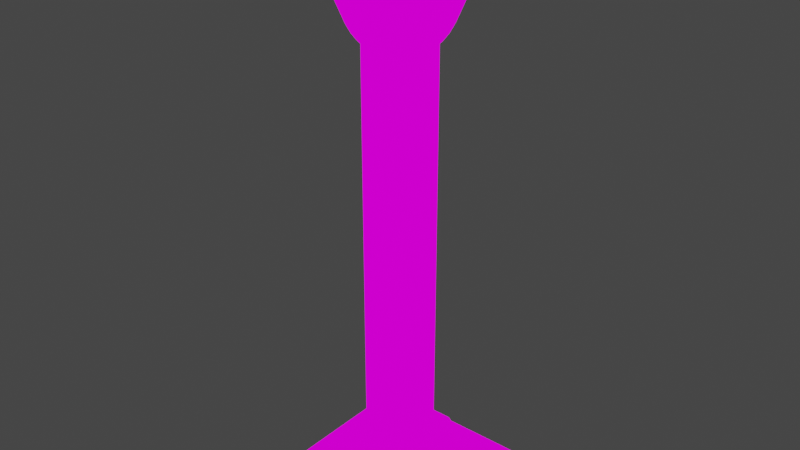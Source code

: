 # Source: stylite.blend  (saved by Blender 2.93.20; exported with 4.5.12 LTS)
import bpy
from mathutils import Matrix  # noqa: F401  (used for matrix-valued properties, if any)

bpy.ops.wm.read_factory_settings(use_empty=True)
scene = bpy.context.scene
scene.name = 'Scene'

# ---- collections
col_collection = bpy.data.collections.new('Collection'); scene.collection.children.link(col_collection)

# ---- images (referenced by path relative to the original .blend; pixels are not part of the script)
import os
ASSET_DIR = os.environ.get("B2B_ASSET_DIR", "")  # directory of the original .blend (textures are referenced by path, not embedded)
HERE = os.path.dirname(os.path.abspath(__file__))  # packed textures are extracted next to this script under _unpacked/

def load_image(name, relpath, width, height, colorspace="sRGB"):
    """Load a texture the original file referenced (path relative to the .blend, or extracted next to this script)."""
    p = next((c for c in (os.path.join(HERE, relpath), os.path.join(ASSET_DIR, relpath)) if relpath and os.path.exists(c)), "")
    if p:
        img = bpy.data.images.load(p, check_existing=True)
        img.name = name
    else:  # same state as the original file: an image datablock whose file is absent (Cycles renders it pink)
        img = bpy.data.images.new(name, width, height)
        img.source = "FILE"
        img.filepath = "//" + (relpath or name)
    img.colorspace_settings.name = colorspace
    return img
img_a1240_cgs_2018_09_14_jpg = load_image('a1240-cgs_2018_09_14.jpg', 'a1240-cgs_2018_09_14.jpg', 1024, 1024, 'sRGB')

# ---- materials (node trees are filled in below, after node groups)
mat_material_001 = bpy.data.materials.new('Material.001')
mat_material_001.use_transparent_shadow = False
mat_material_002 = bpy.data.materials.new('Material.002')
mat_material_002.use_transparent_shadow = False

# ---- material node trees
mat_material_001.use_nodes = True; mat_material_001.node_tree.nodes.clear()
_N = mat_material_001.node_tree.nodes; _L = mat_material_001.node_tree.links
n0 = _N.new('ShaderNodeOutputMaterial'); n0.name = 'Material Output'; n0.location = (300, 300)
n1 = _N.new('ShaderNodeEmission'); n1.name = 'Emission'; n1.location = (10, 300)
n2 = _N.new('ShaderNodeTexImage'); n2.name = 'Image Texture'; n2.location = (-280, 280)
n2.image = img_a1240_cgs_2018_09_14_jpg
n2.interpolation = 'Closest'
_L.new(n1.outputs[0], n0.inputs[0])
_L.new(n2.outputs[0], n1.inputs[0])
n0.is_active_output = True
mat_material_002.use_nodes = True; mat_material_002.node_tree.nodes.clear()
_N = mat_material_002.node_tree.nodes; _L = mat_material_002.node_tree.links
n0 = _N.new('ShaderNodeOutputMaterial'); n0.name = 'Material Output'; n0.location = (300, 300)
n1 = _N.new('ShaderNodeEmission'); n1.name = 'Emission'; n1.location = (10, 300)
n2 = _N.new('ShaderNodeTexImage'); n2.name = 'Image Texture'; n2.location = (-280, 280)
n2.image = img_a1240_cgs_2018_09_14_jpg
_L.new(n1.outputs[0], n0.inputs[0])
_L.new(n2.outputs[0], n1.inputs[0])
n0.is_active_output = True

# ---- world
world_world = bpy.data.worlds.new('World'); scene.world = world_world
world_world.use_nodes = True; world_world.node_tree.nodes.clear()
_N = world_world.node_tree.nodes; _L = world_world.node_tree.links
n0 = _N.new('ShaderNodeOutputWorld'); n0.name = 'World Output'; n0.location = (300, 300)
n1 = _N.new('ShaderNodeBackground'); n1.name = 'Background'; n1.location = (10, 300)
n1.inputs[0].default_value = (0.05088, 0.05088, 0.05088, 1.0)
_L.new(n1.outputs[0], n0.inputs[0])
n0.is_active_output = True
world_world.color = (0.05088, 0.05088, 0.05088)
world_world.use_sun_shadow = False
world_world.sun_shadow_jitter_overblur = 0.0

# ---- meshes
me_cube_001 = bpy.data.meshes.new('Cube.001')
me_cube_001.from_pydata([(-2.701, -2.696, -1.0), (-2.701, -2.696, -0.2384), (-2.701, 3.226, -1.0), (-2.701, 3.226, -0.2384), (3.153, -2.696, -1.0), (3.153, -2.696, -0.2384), (3.153, 3.226, -1.0), (3.153, 3.226, -0.2384), (-2.701, -2.696, -0.2384), (-2.701, 3.226, -0.2384), (3.153, -2.696, -0.2384), (3.153, 3.226, -0.2384), (-1.801, -1.785, 0.05098), (-1.801, 2.315, 0.05098), (2.252, -1.785, 0.05098), (2.252, 2.315, 0.05098), (-1.801, -1.785, 0.5486), (-1.801, 2.315, 0.5486), (2.252, -1.785, 0.5486), (2.252, 2.315, 0.5486), (-1.577, -1.559, 0.6412), (-1.577, 2.089, 0.6412), (2.029, -1.559, 0.6412), (2.029, 2.089, 0.6412), (-1.134, -1.11, 1.15), (-1.134, 1.64, 1.15), (1.585, -1.11, 1.15), (1.585, 1.64, 1.15), (-1.006, -0.9803, 1.475), (-1.006, 1.511, 1.475), (1.457, -0.9803, 1.475), (1.457, 1.511, 1.475)], [], [(0, 1, 3, 2), (2, 3, 7, 6), (6, 7, 5, 4), (4, 5, 1, 0), (2, 6, 4, 0), (3, 1, 8, 9), (8, 10, 14, 12), (1, 5, 10, 8), (7, 3, 9, 11), (5, 7, 11, 10), (14, 15, 19, 18), (11, 9, 13, 15), (10, 11, 15, 14), (9, 8, 12, 13), (16, 18, 22, 20), (13, 12, 16, 17), (12, 14, 18, 16), (15, 13, 17, 19), (23, 21, 25, 27), (19, 17, 21, 23), (18, 19, 23, 22), (17, 16, 20, 21), (26, 27, 31, 30), (22, 23, 27, 26), (21, 20, 24, 25), (20, 22, 26, 24), (31, 29, 28, 30), (25, 24, 28, 29), (24, 26, 30, 28), (27, 25, 29, 31)])
_uv = me_cube_001.uv_layers.new(name='UVMap')
_uv.uv.foreach_set('vector', [0.6093, 0.02512, 0.6093, 0.04609, 0.3744, 0.04609, 0.3744, 0.02512, 0.6068, 0.02618, 0.6068, 0.04607, 0.3866, 0.04607, 0.3866, 0.02618, 0.6291, 0.02536, 0.6291, 0.04812, 0.3742, 0.04812, 0.3742, 0.02536, 0.5518, 0.0289, 0.5518, 0.04587, 0.364, 0.04587, 0.364, 0.0289, 0.4657, 0.2874, 0.4657, 0.2297, 0.5498, 0.2297, 0.5498, 0.2874, 0.625, 0.25, 0.625, 0.0, 0.625, 0.0, 0.625, 0.25, 0.4448, 0.0624, 0.5759, 0.0624, 0.5557, 0.07726, 0.465, 0.07726, 0.625, 1.0, 0.625, 0.75, 0.625, 0.75, 0.625, 1.0, 0.625, 0.5, 0.625, 0.25, 0.625, 0.25, 0.625, 0.5, 0.625, 0.75, 0.625, 0.5, 0.625, 0.5, 0.625, 0.75, 0.4739, 0.4615, 0.4725, 0.4959, 0.4652, 0.5013, 0.4652, 0.4559, 0.4073, 0.05371, 0.6151, 0.05371, 0.5831, 0.07726, 0.4392, 0.07726, 0.4072, 0.05693, 0.6068, 0.05693, 0.5761, 0.07907, 0.4379, 0.07907, 0.4286, 0.05896, 0.5922, 0.05896, 0.567, 0.0771, 0.4537, 0.0771, 0.5484, 0.204, 0.4878, 0.2042, 0.4914, 0.2016, 0.5448, 0.2015, 0.5209, 0.5003, 0.5223, 0.4659, 0.5296, 0.4604, 0.5296, 0.5058, 0.5223, 0.4659, 0.4739, 0.4615, 0.4652, 0.4559, 0.5296, 0.4604, 0.4725, 0.4959, 0.5209, 0.5003, 0.5296, 0.5058, 0.4652, 0.5013, 0.4584, 0.1133, 0.5646, 0.1133, 0.5515, 0.1272, 0.4715, 0.1272, 0.4878, 0.1616, 0.5484, 0.1615, 0.5449, 0.164, 0.4915, 0.1641, 0.4878, 0.2042, 0.4878, 0.1616, 0.4915, 0.1641, 0.4914, 0.2016, 0.5329, 0.1651, 0.5329, 0.2076, 0.5293, 0.2051, 0.5293, 0.1676, 0.4728, 0.1453, 0.4728, 0.2067, 0.4616, 0.2038, 0.4616, 0.1482, 0.4646, 0.09961, 0.5332, 0.09961, 0.5248, 0.1084, 0.473, 0.1084, 0.465, 0.1196, 0.5587, 0.1196, 0.5472, 0.1316, 0.4766, 0.1316, 0.4467, 0.08319, 0.5452, 0.08319, 0.5331, 0.09606, 0.4588, 0.09606, 0.4591, 0.1608, 0.4591, 0.1224, 0.515, 0.1224, 0.515, 0.1608, 0.4658, 0.2476, 0.4658, 0.1189, 0.4893, 0.1249, 0.4893, 0.2415, 0.4652, 0.2497, 0.4652, 0.1311, 0.4871, 0.1367, 0.4871, 0.2441, 0.4565, 0.2814, 0.4565, 0.1246, 0.4855, 0.132, 0.4855, 0.274])
me_cube_001.materials.append(mat_material_001)
me_cube_001.use_remesh_fix_poles = True
me_cube_001.use_remesh_preserve_attributes = False
me_cube_001.update()
me_cylinder = bpy.data.meshes.new('Cylinder')
me_cylinder.from_pydata([(0.175, 1.263, -1.0), (0.175, 1.263, 10.65), (0.3701, 1.243, -1.0), (0.3701, 1.243, 10.65), (0.5577, 1.186, -1.0), (0.5577, 1.186, 10.65), (0.7306, 1.094, -1.0), (0.7306, 1.094, 10.65), (0.8821, 0.9696, -1.0), (0.8821, 0.9696, 10.65), (1.006, 0.8181, -1.0), (1.006, 0.8181, 10.65), (1.099, 0.6452, -1.0), (1.099, 0.6452, 10.65), (1.156, 0.4576, -1.0), (1.156, 0.4576, 10.65), (1.175, 0.2625, -1.0), (1.175, 0.2625, 10.65), (1.156, 0.06743, -1.0), (1.156, 0.06743, 10.65), (1.099, -0.1202, -1.0), (1.099, -0.1202, 10.65), (1.006, -0.293, -1.0), (1.006, -0.293, 10.65), (0.8821, -0.4446, -1.0), (0.8821, -0.4446, 10.65), (0.7306, -0.5689, -1.0), (0.7306, -0.5689, 10.65), (0.5577, -0.6614, -1.0), (0.5577, -0.6614, 10.65), (0.3701, -0.7183, -1.0), (0.3701, -0.7183, 10.65), (0.175, -0.7375, -1.0), (0.175, -0.7375, 10.65), (-0.02008, -0.7183, -1.0), (-0.02008, -0.7183, 10.65), (-0.2077, -0.6614, -1.0), (-0.2077, -0.6614, 10.65), (-0.3806, -0.5689, -1.0), (-0.3806, -0.5689, 10.65), (-0.5321, -0.4446, -1.0), (-0.5321, -0.4446, 10.65), (-0.6565, -0.293, -1.0), (-0.6565, -0.293, 10.65), (-0.7489, -0.1202, -1.0), (-0.7489, -0.1202, 10.65), (-0.8058, 0.06743, -1.0), (-0.8058, 0.06743, 10.65), (-0.825, 0.2625, -1.0), (-0.825, 0.2625, 10.65), (-0.8058, 0.4576, -1.0), (-0.8058, 0.4576, 10.65), (-0.7489, 0.6452, -1.0), (-0.7489, 0.6452, 10.65), (-0.6565, 0.8181, -1.0), (-0.6565, 0.8181, 10.65), (-0.5321, 0.9696, -1.0), (-0.5321, 0.9696, 10.65), (-0.3806, 1.094, -1.0), (-0.3806, 1.094, 10.65), (-0.2077, 1.186, -1.0), (-0.2077, 1.186, 10.65), (-0.02008, 1.243, -1.0), (-0.02008, 1.243, 10.65), (0.3701, 1.243, 10.81), (0.175, 1.263, 10.81), (0.5577, 1.186, 10.81), (0.7306, 1.094, 10.81), (0.8821, 0.9696, 10.81), (1.006, 0.8181, 10.81), (1.099, 0.6452, 10.81), (1.156, 0.4576, 10.81), (1.175, 0.2625, 10.81), (1.156, 0.06743, 10.81), (1.099, -0.1202, 10.81), (1.006, -0.293, 10.81), (0.8821, -0.4446, 10.81), (0.7306, -0.5689, 10.81), (0.5577, -0.6614, 10.81), (0.3701, -0.7183, 10.81), (0.175, -0.7375, 10.81), (-0.02008, -0.7183, 10.81), (-0.2077, -0.6614, 10.81), (-0.3806, -0.5689, 10.81), (-0.5321, -0.4446, 10.81), (-0.6565, -0.293, 10.81), (-0.7489, -0.1202, 10.81), (-0.8058, 0.06743, 10.81), (-0.825, 0.2625, 10.81), (-0.8058, 0.4576, 10.81), (-0.7489, 0.6452, 10.81), (-0.6565, 0.8181, 10.81), (-0.5321, 0.9696, 10.81), (-0.3806, 1.094, 10.81), (-0.2077, 1.186, 10.81), (-0.02008, 1.243, 10.81), (0.391, 1.348, 10.92), (0.175, 1.37, 10.92), (0.5987, 1.285, 10.92), (0.7901, 1.183, 10.92), (0.9579, 1.045, 10.92), (1.096, 0.8776, 10.92), (1.198, 0.6862, 10.92), (1.261, 0.4785, 10.92), (1.282, 0.2625, 10.92), (1.261, 0.04652, 10.92), (1.198, -0.1612, 10.92), (1.096, -0.3526, 10.92), (0.9579, -0.5204, 10.92), (0.7901, -0.6581, 10.92), (0.5987, -0.7604, 10.92), (0.391, -0.8234, 10.92), (0.175, -0.8447, 10.92), (-0.04099, -0.8234, 10.92), (-0.2487, -0.7604, 10.92), (-0.4401, -0.6581, 10.92), (-0.6079, -0.5204, 10.92), (-0.7456, -0.3526, 10.92), (-0.8479, -0.1612, 10.92), (-0.9109, 0.04652, 10.92), (-0.9322, 0.2625, 10.92), (-0.9109, 0.4785, 10.92), (-0.8479, 0.6862, 10.92), (-0.7456, 0.8776, 10.92), (-0.6079, 1.045, 10.92), (-0.4401, 1.183, 10.92), (-0.2487, 1.285, 10.92), (-0.04099, 1.348, 10.92), (0.283, 1.359, 10.92), (0.4949, 1.317, 10.92), (0.6944, 1.234, 10.92), (0.874, 1.114, 10.92), (1.027, 0.9615, 10.92), (1.147, 0.7819, 10.92), (1.229, 0.5824, 10.92), (1.272, 0.3705, 10.92), (1.272, 0.1545, 10.92), (1.229, -0.05733, 10.92), (1.147, -0.2569, 10.92), (1.027, -0.4365, 10.92), (0.874, -0.5892, 10.92), (0.6944, -0.7092, 10.92), (0.4949, -0.7919, 10.92), (0.283, -0.834, 10.92), (0.06701, -0.834, 10.92), (-0.1448, -0.7919, 10.92), (-0.3444, -0.7092, 10.92), (-0.524, -0.5892, 10.92), (-0.6767, -0.4365, 10.92), (-0.7967, -0.2569, 10.92), (-0.8794, -0.05733, 10.92), (-0.9215, 0.1545, 10.92), (-0.9215, 0.3705, 10.92), (-0.8794, 0.5824, 10.92), (-0.7967, 0.7819, 10.92), (-0.6767, 0.9615, 10.92), (-0.524, 1.114, 10.92), (-0.3444, 1.234, 10.92), (-0.1448, 1.317, 10.92), (0.06701, 1.359, 10.92), (0.2989, 1.52, 11.13), (0.175, 1.532, 11.13), (0.5418, 1.472, 11.13), (0.4227, 1.508, 11.13), (0.7706, 1.377, 11.13), (0.6609, 1.436, 11.13), (0.9766, 1.239, 11.13), (0.8804, 1.318, 11.13), (1.152, 1.064, 11.13), (1.073, 1.16, 11.13), (1.289, 0.8582, 11.13), (1.231, 0.9679, 11.13), (1.384, 0.6293, 11.13), (1.348, 0.7484, 11.13), (1.432, 0.3864, 11.13), (1.42, 0.5102, 11.13), (1.432, 0.1387, 11.13), (1.445, 0.2625, 11.13), (1.384, -0.1043, 11.13), (1.42, 0.01482, 11.13), (1.289, -0.3331, 11.13), (1.348, -0.2234, 11.13), (1.152, -0.5391, 11.13), (1.231, -0.4429, 11.13), (0.9766, -0.7142, 11.13), (1.073, -0.6353, 11.13), (0.7706, -0.8518, 11.13), (0.8804, -0.7932, 11.13), (0.5418, -0.9466, 11.13), (0.6609, -0.9105, 11.13), (0.2989, -0.9949, 11.13), (0.4227, -0.9827, 11.13), (0.05117, -0.9949, 11.13), (0.175, -1.007, 11.13), (-0.1918, -0.9466, 11.13), (-0.07268, -0.9827, 11.13), (-0.4206, -0.8518, 11.13), (-0.3109, -0.9105, 11.13), (-0.6266, -0.7142, 11.13), (-0.5304, -0.7932, 11.13), (-0.8017, -0.5391, 11.13), (-0.7228, -0.6353, 11.13), (-0.9393, -0.3331, 11.13), (-0.8807, -0.4429, 11.13), (-1.034, -0.1043, 11.13), (-0.998, -0.2234, 11.13), (-1.082, 0.1387, 11.13), (-1.07, 0.01482, 11.13), (-1.082, 0.3864, 11.13), (-1.095, 0.2625, 11.13), (-1.034, 0.6293, 11.13), (-1.07, 0.5102, 11.13), (-0.9393, 0.8582, 11.13), (-0.998, 0.7484, 11.13), (-0.8017, 1.064, 11.13), (-0.8807, 0.9679, 11.13), (-0.6266, 1.239, 11.13), (-0.7228, 1.16, 11.13), (-0.4206, 1.377, 11.13), (-0.5304, 1.318, 11.13), (-0.1918, 1.472, 11.13), (-0.3109, 1.436, 11.13), (0.05117, 1.52, 11.13), (-0.07268, 1.508, 11.13), (0.3107, 1.64, 11.35), (0.175, 1.654, 11.35), (0.5769, 1.587, 11.35), (0.4464, 1.627, 11.35), (0.8276, 1.484, 11.35), (0.7074, 1.548, 11.35), (1.053, 1.333, 11.35), (0.9479, 1.419, 11.35), (1.245, 1.141, 11.35), (1.159, 1.246, 11.35), (1.396, 0.9152, 11.35), (1.332, 1.035, 11.35), (1.5, 0.6644, 11.35), (1.46, 0.7949, 11.35), (1.553, 0.3982, 11.35), (1.539, 0.5339, 11.35), (1.553, 0.1268, 11.35), (1.566, 0.2625, 11.35), (1.5, -0.1394, 11.35), (1.539, -0.008881, 11.35), (1.396, -0.3901, 11.35), (1.46, -0.2699, 11.35), (1.245, -0.6158, 11.35), (1.332, -0.5104, 11.35), (1.053, -0.8077, 11.35), (1.159, -0.7212, 11.35), (0.8276, -0.9585, 11.35), (0.9479, -0.8942, 11.35), (0.5769, -1.062, 11.35), (0.7074, -1.023, 11.35), (0.3107, -1.115, 11.35), (0.4464, -1.102, 11.35), (0.03931, -1.115, 11.35), (0.175, -1.129, 11.35), (-0.2269, -1.062, 11.35), (-0.09639, -1.102, 11.35), (-0.4776, -0.9585, 11.35), (-0.3574, -1.023, 11.35), (-0.7033, -0.8077, 11.35), (-0.5979, -0.8942, 11.35), (-0.8952, -0.6158, 11.35), (-0.8087, -0.7212, 11.35), (-1.046, -0.3901, 11.35), (-0.9817, -0.5104, 11.35), (-1.15, -0.1394, 11.35), (-1.11, -0.2699, 11.35), (-1.203, 0.1268, 11.35), (-1.189, -0.008881, 11.35), (-1.203, 0.3982, 11.35), (-1.216, 0.2625, 11.35), (-1.15, 0.6644, 11.35), (-1.189, 0.5339, 11.35), (-1.046, 0.9152, 11.35), (-1.11, 0.7949, 11.35), (-0.8952, 1.141, 11.35), (-0.9817, 1.035, 11.35), (-0.7033, 1.333, 11.35), (-0.8087, 1.246, 11.35), (-0.4776, 1.484, 11.35), (-0.5979, 1.419, 11.35), (-0.2269, 1.587, 11.35), (-0.3574, 1.548, 11.35), (0.03931, 1.64, 11.35), (-0.09639, 1.627, 11.35), (0.3369, 1.906, 11.99), (0.175, 1.922, 11.99), (0.6545, 1.843, 11.99), (0.4988, 1.89, 11.99), (0.9536, 1.719, 11.99), (0.8101, 1.796, 11.99), (1.223, 1.539, 11.99), (1.097, 1.642, 11.99), (1.452, 1.31, 11.99), (1.349, 1.436, 11.99), (1.632, 1.041, 11.99), (1.555, 1.185, 11.99), (1.756, 0.742, 11.99), (1.708, 0.8976, 11.99), (1.819, 0.4244, 11.99), (1.803, 0.5863, 11.99), (1.819, 0.1006, 11.99), (1.835, 0.2625, 11.99), (1.756, -0.2169, 11.99), (1.803, -0.06126, 11.99), (1.632, -0.5161, 11.99), (1.708, -0.3726, 11.99), (1.452, -0.7853, 11.99), (1.555, -0.6595, 11.99), (1.223, -1.014, 11.99), (1.349, -0.911, 11.99), (0.9536, -1.194, 11.99), (1.097, -1.117, 11.99), (0.6545, -1.318, 11.99), (0.8101, -1.271, 11.99), (0.3369, -1.381, 11.99), (0.4988, -1.365, 11.99), (0.01312, -1.381, 11.99), (0.175, -1.397, 11.99), (-0.3044, -1.318, 11.99), (-0.1488, -1.365, 11.99), (-0.6036, -1.194, 11.99), (-0.4601, -1.271, 11.99), (-0.8728, -1.014, 11.99), (-0.747, -1.117, 11.99), (-1.102, -0.7853, 11.99), (-0.9985, -0.911, 11.99), (-1.282, -0.5161, 11.99), (-1.205, -0.6595, 11.99), (-1.406, -0.2169, 11.99), (-1.358, -0.3726, 11.99), (-1.469, 0.1006, 11.99), (-1.453, -0.06126, 11.99), (-1.469, 0.4244, 11.99), (-1.485, 0.2625, 11.99), (-1.406, 0.742, 11.99), (-1.453, 0.5863, 11.99), (-1.282, 1.041, 11.99), (-1.358, 0.8976, 11.99), (-1.102, 1.31, 11.99), (-1.205, 1.185, 11.99), (-0.8728, 1.539, 11.99), (-0.9985, 1.436, 11.99), (-0.6036, 1.719, 11.99), (-0.747, 1.642, 11.99), (-0.3044, 1.843, 11.99), (-0.4601, 1.796, 11.99), (0.01312, 1.906, 11.99), (-0.1488, 1.89, 11.99), (0.3819, 2.363, 13.7), (0.175, 2.383, 13.7), (0.7877, 2.282, 13.7), (0.5888, 2.343, 13.7), (1.17, 2.124, 13.7), (0.9866, 2.222, 13.7), (1.514, 1.894, 13.7), (1.353, 2.026, 13.7), (1.807, 1.601, 13.7), (1.675, 1.762, 13.7), (2.036, 1.257, 13.7), (1.938, 1.441, 13.7), (2.195, 0.8752, 13.7), (2.134, 1.074, 13.7), (2.275, 0.4694, 13.7), (2.255, 0.6763, 13.7), (2.275, 0.05564, 13.7), (2.296, 0.2625, 13.7), (2.195, -0.3502, 13.7), (2.255, -0.1512, 13.7), (2.036, -0.7324, 13.7), (2.134, -0.5491, 13.7), (1.807, -1.076, 13.7), (1.938, -0.9158, 13.7), (1.514, -1.369, 13.7), (1.675, -1.237, 13.7), (1.17, -1.599, 13.7), (1.353, -1.501, 13.7), (0.7877, -1.757, 13.7), (0.9866, -1.697, 13.7), (0.3819, -1.838, 13.7), (0.5888, -1.818, 13.7), (-0.03186, -1.838, 13.7), (0.175, -1.858, 13.7), (-0.4377, -1.757, 13.7), (-0.2387, -1.818, 13.7), (-0.8199, -1.599, 13.7), (-0.6366, -1.697, 13.7), (-1.164, -1.369, 13.7), (-1.003, -1.501, 13.7), (-1.457, -1.076, 13.7), (-1.325, -1.237, 13.7), (-1.686, -0.7324, 13.7), (-1.588, -0.9158, 13.7), (-1.845, -0.3502, 13.7), (-1.784, -0.5491, 13.7), (-1.925, 0.05564, 13.7), (-1.905, -0.1512, 13.7), (-1.925, 0.4694, 13.7), (-1.946, 0.2625, 13.7), (-1.845, 0.8752, 13.7), (-1.905, 0.6763, 13.7), (-1.686, 1.257, 13.7), (-1.784, 1.074, 13.7), (-1.457, 1.601, 13.7), (-1.588, 1.441, 13.7), (-1.164, 1.894, 13.7), (-1.325, 1.762, 13.7), (-0.8199, 2.124, 13.7), (-1.003, 2.026, 13.7), (-0.4377, 2.282, 13.7), (-0.6366, 2.222, 13.7), (-0.03186, 2.363, 13.7), (-0.2387, 2.343, 13.7), (0.4118, 2.667, 13.95), (0.175, 2.69, 13.95), (0.8764, 2.575, 13.95), (0.6486, 2.644, 13.95), (1.314, 2.393, 13.95), (1.104, 2.505, 13.95), (1.708, 2.13, 13.95), (1.524, 2.281, 13.95), (2.043, 1.795, 13.95), (1.892, 1.979, 13.95), (2.306, 1.401, 13.95), (2.194, 1.611, 13.95), (2.487, 0.9639, 13.95), (2.418, 1.192, 13.95), (2.579, 0.4993, 13.95), (2.556, 0.7362, 13.95), (2.579, 0.02571, 13.95), (2.603, 0.2625, 13.95), (2.487, -0.4388, 13.95), (2.556, -0.2111, 13.95), (2.306, -0.8764, 13.95), (2.418, -0.6665, 13.95), (2.043, -1.27, 13.95), (2.194, -1.086, 13.95), (1.708, -1.605, 13.95), (1.892, -1.454, 13.95), (1.314, -1.868, 13.95), (1.524, -1.756, 13.95), (0.8764, -2.05, 13.95), (1.104, -1.98, 13.95), (0.4118, -2.142, 13.95), (0.6486, -2.119, 13.95), (-0.0618, -2.142, 13.95), (0.175, -2.165, 13.95), (-0.5263, -2.05, 13.95), (-0.2986, -2.119, 13.95), (-0.9639, -1.868, 13.95), (-0.754, -1.98, 13.95), (-1.358, -1.605, 13.95), (-1.174, -1.756, 13.95), (-1.693, -1.27, 13.95), (-1.542, -1.454, 13.95), (-1.956, -0.8764, 13.95), (-1.844, -1.086, 13.95), (-2.137, -0.4388, 13.95), (-2.068, -0.6665, 13.95), (-2.229, 0.02571, 13.95), (-2.206, -0.2111, 13.95), (-2.229, 0.4993, 13.95), (-2.253, 0.2625, 13.95), (-2.137, 0.9639, 13.95), (-2.206, 0.7362, 13.95), (-1.956, 1.401, 13.95), (-2.068, 1.192, 13.95), (-1.693, 1.795, 13.95), (-1.844, 1.611, 13.95), (-1.358, 2.13, 13.95), (-1.542, 1.979, 13.95), (-0.9639, 2.393, 13.95), (-1.174, 2.281, 13.95), (-0.5263, 2.575, 13.95), (-0.754, 2.505, 13.95), (-0.0618, 2.667, 13.95), (-0.2986, 2.644, 13.95), (0.4118, 2.667, 14.26), (0.175, 2.69, 14.26), (0.8764, 2.575, 14.26), (0.6486, 2.644, 14.26), (1.314, 2.393, 14.26), (1.104, 2.505, 14.26), (1.708, 2.13, 14.26), (1.524, 2.281, 14.26), (2.043, 1.795, 14.26), (1.892, 1.979, 14.26), (2.306, 1.401, 14.26), (2.194, 1.611, 14.26), (2.487, 0.9639, 14.26), (2.418, 1.192, 14.26), (2.579, 0.4993, 14.26), (2.556, 0.7362, 14.26), (2.579, 0.02571, 14.26), (2.603, 0.2625, 14.26), (2.487, -0.4388, 14.26), (2.556, -0.2111, 14.26), (2.306, -0.8764, 14.26), (2.418, -0.6665, 14.26), (2.043, -1.27, 14.26), (2.194, -1.086, 14.26), (1.708, -1.605, 14.26), (1.892, -1.454, 14.26), (1.314, -1.868, 14.26), (1.524, -1.756, 14.26), (0.8764, -2.05, 14.26), (1.104, -1.98, 14.26), (0.4118, -2.142, 14.26), (0.6486, -2.119, 14.26), (-0.0618, -2.142, 14.26), (0.175, -2.165, 14.26), (-0.5263, -2.05, 14.26), (-0.2986, -2.119, 14.26), (-0.9639, -1.868, 14.26), (-0.754, -1.98, 14.26), (-1.358, -1.605, 14.26), (-1.174, -1.756, 14.26), (-1.693, -1.27, 14.26), (-1.542, -1.454, 14.26), (-1.956, -0.8764, 14.26), (-1.844, -1.086, 14.26), (-2.137, -0.4388, 14.26), (-2.068, -0.6665, 14.26), (-2.229, 0.02571, 14.26), (-2.206, -0.2111, 14.26), (-2.229, 0.4993, 14.26), (-2.253, 0.2625, 14.26), (-2.137, 0.9639, 14.26), (-2.206, 0.7362, 14.26), (-1.956, 1.401, 14.26), (-2.068, 1.192, 14.26), (-1.693, 1.795, 14.26), (-1.844, 1.611, 14.26), (-1.358, 2.13, 14.26), (-1.542, 1.979, 14.26), (-0.9639, 2.393, 14.26), (-1.174, 2.281, 14.26), (-0.5263, 2.575, 14.26), (-0.754, 2.505, 14.26), (-0.0618, 2.667, 14.26), (-0.2986, 2.644, 14.26)], [], [(0, 1, 3, 2), (2, 3, 5, 4), (4, 5, 7, 6), (6, 7, 9, 8), (8, 9, 11, 10), (10, 11, 13, 12), (12, 13, 15, 14), (14, 15, 17, 16), (16, 17, 19, 18), (18, 19, 21, 20), (20, 21, 23, 22), (22, 23, 25, 24), (24, 25, 27, 26), (26, 27, 29, 28), (28, 29, 31, 30), (30, 31, 33, 32), (32, 33, 35, 34), (34, 35, 37, 36), (36, 37, 39, 38), (38, 39, 41, 40), (40, 41, 43, 42), (42, 43, 45, 44), (44, 45, 47, 46), (46, 47, 49, 48), (48, 49, 51, 50), (50, 51, 53, 52), (52, 53, 55, 54), (54, 55, 57, 56), (56, 57, 59, 58), (58, 59, 61, 60), (21, 19, 73, 74), (60, 61, 63, 62), (62, 63, 1, 0), (0, 2, 4, 6, 8, 10, 12, 14, 16, 18, 20, 22, 24, 26, 28, 30, 32, 34, 36, 38, 40, 42, 44, 46, 48, 50, 52, 54, 56, 58, 60, 62), (91, 90, 122, 154, 123), (39, 37, 82, 83), (57, 55, 91, 92), (13, 11, 69, 70), (31, 29, 78, 79), (49, 47, 87, 88), (5, 3, 64, 66), (23, 21, 74, 75), (41, 39, 83, 84), (59, 57, 92, 93), (15, 13, 70, 71), (33, 31, 79, 80), (51, 49, 88, 89), (7, 5, 66, 67), (25, 23, 75, 76), (43, 41, 84, 85), (61, 59, 93, 94), (17, 15, 71, 72), (35, 33, 80, 81), (53, 51, 89, 90), (9, 7, 67, 68), (27, 25, 76, 77), (45, 43, 85, 86), (63, 61, 94, 95), (19, 17, 72, 73), (37, 35, 81, 82), (55, 53, 90, 91), (11, 9, 68, 69), (29, 27, 77, 78), (47, 45, 86, 87), (3, 1, 65, 64), (1, 63, 95, 65), (142, 110, 189, 188), (78, 77, 109, 141, 110), (64, 65, 97, 128, 96), (92, 91, 123, 155, 124), (79, 78, 110, 142, 111), (66, 64, 96, 129, 98), (93, 92, 124, 156, 125), (80, 79, 111, 143, 112), (67, 66, 98, 130, 99), (94, 93, 125, 157, 126), (81, 80, 112, 144, 113), (68, 67, 99, 131, 100), (95, 94, 126, 158, 127), (82, 81, 113, 145, 114), (69, 68, 100, 132, 101), (65, 95, 127, 159, 97), (83, 82, 114, 146, 115), (70, 69, 101, 133, 102), (84, 83, 115, 147, 116), (71, 70, 102, 134, 103), (85, 84, 116, 148, 117), (72, 71, 103, 135, 104), (86, 85, 117, 149, 118), (73, 72, 104, 136, 105), (87, 86, 118, 150, 119), (74, 73, 105, 137, 106), (88, 87, 119, 151, 120), (75, 74, 106, 138, 107), (89, 88, 120, 152, 121), (76, 75, 107, 139, 108), (90, 89, 121, 153, 122), (77, 76, 108, 140, 109), (197, 194, 258, 261), (126, 157, 218, 221), (100, 131, 166, 169), (143, 111, 191, 190), (127, 158, 220, 223), (101, 132, 168, 171), (144, 112, 193, 192), (97, 159, 222, 161), (102, 133, 170, 173), (145, 113, 195, 194), (103, 134, 172, 175), (146, 114, 197, 196), (104, 135, 174, 177), (147, 115, 199, 198), (105, 136, 176, 179), (148, 116, 201, 200), (106, 137, 178, 181), (149, 117, 203, 202), (107, 138, 180, 183), (150, 118, 205, 204), (108, 139, 182, 185), (151, 119, 207, 206), (109, 140, 184, 187), (152, 120, 209, 208), (110, 141, 186, 189), (153, 121, 211, 210), (111, 142, 188, 191), (154, 122, 213, 212), (128, 97, 161, 160), (112, 143, 190, 193), (155, 123, 215, 214), (129, 96, 163, 162), (113, 144, 192, 195), (156, 124, 217, 216), (130, 98, 165, 164), (114, 145, 194, 197), (157, 125, 219, 218), (131, 99, 167, 166), (115, 146, 196, 199), (158, 126, 221, 220), (132, 100, 169, 168), (116, 147, 198, 201), (159, 127, 223, 222), (133, 101, 171, 170), (117, 148, 200, 203), (134, 102, 173, 172), (118, 149, 202, 205), (135, 103, 175, 174), (119, 150, 204, 207), (136, 104, 177, 176), (120, 151, 206, 209), (137, 105, 179, 178), (121, 152, 208, 211), (138, 106, 181, 180), (122, 153, 210, 213), (139, 107, 183, 182), (123, 154, 212, 215), (96, 128, 160, 163), (140, 108, 185, 184), (124, 155, 214, 217), (98, 129, 162, 165), (141, 109, 187, 186), (125, 156, 216, 219), (99, 130, 164, 167), (267, 264, 328, 331), (206, 207, 271, 270), (199, 196, 260, 263), (208, 209, 273, 272), (201, 198, 262, 265), (210, 211, 275, 274), (203, 200, 264, 267), (212, 213, 277, 276), (160, 161, 225, 224), (205, 202, 266, 269), (214, 215, 279, 278), (162, 163, 227, 226), (207, 204, 268, 271), (216, 217, 281, 280), (164, 165, 229, 228), (209, 206, 270, 273), (218, 219, 283, 282), (166, 167, 231, 230), (211, 208, 272, 275), (220, 221, 285, 284), (168, 169, 233, 232), (213, 210, 274, 277), (222, 223, 287, 286), (170, 171, 235, 234), (215, 212, 276, 279), (163, 160, 224, 227), (172, 173, 237, 236), (217, 214, 278, 281), (165, 162, 226, 229), (174, 175, 239, 238), (219, 216, 280, 283), (167, 164, 228, 231), (176, 177, 241, 240), (221, 218, 282, 285), (169, 166, 230, 233), (178, 179, 243, 242), (223, 220, 284, 287), (171, 168, 232, 235), (180, 181, 245, 244), (161, 222, 286, 225), (173, 170, 234, 237), (182, 183, 247, 246), (175, 172, 236, 239), (184, 185, 249, 248), (177, 174, 238, 241), (186, 187, 251, 250), (179, 176, 240, 243), (188, 189, 253, 252), (181, 178, 242, 245), (190, 191, 255, 254), (183, 180, 244, 247), (192, 193, 257, 256), (185, 182, 246, 249), (194, 195, 259, 258), (187, 184, 248, 251), (196, 197, 261, 260), (189, 186, 250, 253), (198, 199, 263, 262), (191, 188, 252, 255), (200, 201, 265, 264), (193, 190, 254, 257), (202, 203, 267, 266), (195, 192, 256, 259), (204, 205, 269, 268), (337, 334, 398, 401), (276, 277, 341, 340), (224, 225, 289, 288), (269, 266, 330, 333), (278, 279, 343, 342), (226, 227, 291, 290), (271, 268, 332, 335), (280, 281, 345, 344), (228, 229, 293, 292), (273, 270, 334, 337), (282, 283, 347, 346), (230, 231, 295, 294), (275, 272, 336, 339), (284, 285, 349, 348), (232, 233, 297, 296), (277, 274, 338, 341), (286, 287, 351, 350), (234, 235, 299, 298), (279, 276, 340, 343), (227, 224, 288, 291), (236, 237, 301, 300), (281, 278, 342, 345), (229, 226, 290, 293), (238, 239, 303, 302), (283, 280, 344, 347), (231, 228, 292, 295), (240, 241, 305, 304), (285, 282, 346, 349), (233, 230, 294, 297), (242, 243, 307, 306), (287, 284, 348, 351), (235, 232, 296, 299), (244, 245, 309, 308), (225, 286, 350, 289), (237, 234, 298, 301), (246, 247, 311, 310), (239, 236, 300, 303), (248, 249, 313, 312), (241, 238, 302, 305), (250, 251, 315, 314), (243, 240, 304, 307), (252, 253, 317, 316), (245, 242, 306, 309), (254, 255, 319, 318), (247, 244, 308, 311), (256, 257, 321, 320), (249, 246, 310, 313), (258, 259, 323, 322), (251, 248, 312, 315), (260, 261, 325, 324), (253, 250, 314, 317), (262, 263, 327, 326), (255, 252, 316, 319), (264, 265, 329, 328), (257, 254, 318, 321), (266, 267, 331, 330), (259, 256, 320, 323), (268, 269, 333, 332), (261, 258, 322, 325), (270, 271, 335, 334), (263, 260, 324, 327), (272, 273, 337, 336), (265, 262, 326, 329), (274, 275, 339, 338), (369, 366, 430, 433), (346, 347, 411, 410), (294, 295, 359, 358), (339, 336, 400, 403), (348, 349, 413, 412), (296, 297, 361, 360), (341, 338, 402, 405), (350, 351, 415, 414), (298, 299, 363, 362), (343, 340, 404, 407), (291, 288, 352, 355), (300, 301, 365, 364), (345, 342, 406, 409), (293, 290, 354, 357), (302, 303, 367, 366), (347, 344, 408, 411), (295, 292, 356, 359), (304, 305, 369, 368), (349, 346, 410, 413), (297, 294, 358, 361), (306, 307, 371, 370), (351, 348, 412, 415), (299, 296, 360, 363), (308, 309, 373, 372), (289, 350, 414, 353), (301, 298, 362, 365), (310, 311, 375, 374), (303, 300, 364, 367), (312, 313, 377, 376), (305, 302, 366, 369), (314, 315, 379, 378), (307, 304, 368, 371), (316, 317, 381, 380), (309, 306, 370, 373), (318, 319, 383, 382), (311, 308, 372, 375), (320, 321, 385, 384), (313, 310, 374, 377), (322, 323, 387, 386), (315, 312, 376, 379), (324, 325, 389, 388), (317, 314, 378, 381), (326, 327, 391, 390), (319, 316, 380, 383), (328, 329, 393, 392), (321, 318, 382, 385), (330, 331, 395, 394), (323, 320, 384, 387), (332, 333, 397, 396), (325, 322, 386, 389), (334, 335, 399, 398), (327, 324, 388, 391), (336, 337, 401, 400), (329, 326, 390, 393), (338, 339, 403, 402), (331, 328, 392, 395), (340, 341, 405, 404), (288, 289, 353, 352), (333, 330, 394, 397), (342, 343, 407, 406), (290, 291, 355, 354), (335, 332, 396, 399), (344, 345, 409, 408), (292, 293, 357, 356), (439, 436, 500, 503), (378, 379, 443, 442), (371, 368, 432, 435), (380, 381, 445, 444), (373, 370, 434, 437), (382, 383, 447, 446), (375, 372, 436, 439), (384, 385, 449, 448), (377, 374, 438, 441), (386, 387, 451, 450), (379, 376, 440, 443), (388, 389, 453, 452), (381, 378, 442, 445), (390, 391, 455, 454), (383, 380, 444, 447), (392, 393, 457, 456), (385, 382, 446, 449), (394, 395, 459, 458), (387, 384, 448, 451), (396, 397, 461, 460), (389, 386, 450, 453), (398, 399, 463, 462), (391, 388, 452, 455), (400, 401, 465, 464), (393, 390, 454, 457), (402, 403, 467, 466), (395, 392, 456, 459), (404, 405, 469, 468), (352, 353, 417, 416), (397, 394, 458, 461), (406, 407, 471, 470), (354, 355, 419, 418), (399, 396, 460, 463), (408, 409, 473, 472), (356, 357, 421, 420), (401, 398, 462, 465), (410, 411, 475, 474), (358, 359, 423, 422), (403, 400, 464, 467), (412, 413, 477, 476), (360, 361, 425, 424), (405, 402, 466, 469), (414, 415, 479, 478), (362, 363, 427, 426), (407, 404, 468, 471), (355, 352, 416, 419), (364, 365, 429, 428), (409, 406, 470, 473), (357, 354, 418, 421), (366, 367, 431, 430), (411, 408, 472, 475), (359, 356, 420, 423), (368, 369, 433, 432), (413, 410, 474, 477), (361, 358, 422, 425), (370, 371, 435, 434), (415, 412, 476, 479), (363, 360, 424, 427), (372, 373, 437, 436), (353, 414, 478, 417), (365, 362, 426, 429), (374, 375, 439, 438), (367, 364, 428, 431), (376, 377, 441, 440), (483, 480, 481, 542, 543, 540, 541, 538, 539, 536, 537, 534, 535, 532, 533, 530, 531, 528, 529, 526, 527, 524, 525, 522, 523, 520, 521, 518, 519, 516, 517, 514, 515, 512, 513, 510, 511, 508, 509, 506, 507, 504, 505, 502, 503, 500, 501, 498, 499, 496, 497, 494, 495, 492, 493, 490, 491, 488, 489, 486, 487, 484, 485, 482), (448, 449, 513, 512), (441, 438, 502, 505), (450, 451, 515, 514), (443, 440, 504, 507), (452, 453, 517, 516), (445, 442, 506, 509), (454, 455, 519, 518), (447, 444, 508, 511), (456, 457, 521, 520), (449, 446, 510, 513), (458, 459, 523, 522), (451, 448, 512, 515), (460, 461, 525, 524), (453, 450, 514, 517), (462, 463, 527, 526), (455, 452, 516, 519), (464, 465, 529, 528), (457, 454, 518, 521), (466, 467, 531, 530), (459, 456, 520, 523), (468, 469, 533, 532), (416, 417, 481, 480), (461, 458, 522, 525), (470, 471, 535, 534), (418, 419, 483, 482), (463, 460, 524, 527), (472, 473, 537, 536), (420, 421, 485, 484), (465, 462, 526, 529), (474, 475, 539, 538), (422, 423, 487, 486), (467, 464, 528, 531), (476, 477, 541, 540), (424, 425, 489, 488), (469, 466, 530, 533), (478, 479, 543, 542), (426, 427, 491, 490), (471, 468, 532, 535), (419, 416, 480, 483), (428, 429, 493, 492), (473, 470, 534, 537), (421, 418, 482, 485), (430, 431, 495, 494), (475, 472, 536, 539), (423, 420, 484, 487), (432, 433, 497, 496), (477, 474, 538, 541), (425, 422, 486, 489), (434, 435, 499, 498), (479, 476, 540, 543), (427, 424, 488, 491), (436, 437, 501, 500), (417, 478, 542, 481), (429, 426, 490, 493), (438, 439, 503, 502), (431, 428, 492, 495), (440, 441, 505, 504), (433, 430, 494, 497), (442, 443, 507, 506), (435, 432, 496, 499), (444, 445, 509, 508), (437, 434, 498, 501), (446, 447, 511, 510)])
_uv = me_cylinder.uv_layers.new(name='UVMap')
_uv.uv.foreach_set('vector', [0.4993, 0.2902, 0.4993, 0.1698, 0.5023, 0.1698, 0.5023, 0.2902, 0.5023, 0.2902, 0.5023, 0.1698, 0.5053, 0.1698, 0.5053, 0.2902, 0.5053, 0.2902, 0.5053, 0.1698, 0.5083, 0.1698, 0.5083, 0.2902, 0.5083, 0.2902, 0.5083, 0.1698, 0.5114, 0.1698, 0.5114, 0.2902, 0.5114, 0.2902, 0.5114, 0.1698, 0.5144, 0.1698, 0.5144, 0.2902, 0.5144, 0.2902, 0.5144, 0.1698, 0.5174, 0.1698, 0.5174, 0.2902, 0.5174, 0.2902, 0.5174, 0.1698, 0.5205, 0.1698, 0.5205, 0.2902, 0.5205, 0.2902, 0.5205, 0.1698, 0.5235, 0.1698, 0.5235, 0.2902, 0.5305, 0.1524, 0.5305, 0.3076, 0.5266, 0.3076, 0.5266, 0.1524, 0.5266, 0.1524, 0.5266, 0.3076, 0.5227, 0.3076, 0.5227, 0.1524, 0.5227, 0.1524, 0.5227, 0.3076, 0.5188, 0.3076, 0.5188, 0.1524, 0.5188, 0.1524, 0.5188, 0.3076, 0.5149, 0.3076, 0.5149, 0.1524, 0.5149, 0.1524, 0.5149, 0.3076, 0.511, 0.3076, 0.511, 0.1524, 0.511, 0.1524, 0.511, 0.3076, 0.5071, 0.3076, 0.5071, 0.1524, 0.5071, 0.1524, 0.5071, 0.3076, 0.5032, 0.3076, 0.5032, 0.1524, 0.5032, 0.1524, 0.5032, 0.3076, 0.4993, 0.3076, 0.4993, 0.1524, 0.4993, 0.1524, 0.4993, 0.3076, 0.4954, 0.3076, 0.4954, 0.1524, 0.4954, 0.1524, 0.4954, 0.3076, 0.4915, 0.3076, 0.4915, 0.1524, 0.4915, 0.1524, 0.4915, 0.3076, 0.4876, 0.3076, 0.4876, 0.1524, 0.4876, 0.1524, 0.4876, 0.3076, 0.4836, 0.3076, 0.4836, 0.1524, 0.4836, 0.1524, 0.4836, 0.3076, 0.4797, 0.3076, 0.4797, 0.1524, 0.4797, 0.1524, 0.4797, 0.3076, 0.4758, 0.3076, 0.4758, 0.1524, 0.4758, 0.1524, 0.4758, 0.3076, 0.4719, 0.3076, 0.4719, 0.1524, 0.4719, 0.1524, 0.4719, 0.3076, 0.468, 0.3076, 0.468, 0.1524, 0.475, 0.2902, 0.475, 0.1698, 0.4781, 0.1698, 0.4781, 0.2902, 0.4781, 0.2902, 0.4781, 0.1698, 0.4811, 0.1698, 0.4811, 0.2902, 0.4811, 0.2902, 0.4811, 0.1698, 0.4841, 0.1698, 0.4841, 0.2902, 0.4841, 0.2902, 0.4841, 0.1698, 0.4871, 0.1698, 0.4871, 0.2902, 0.4871, 0.2902, 0.4871, 0.1698, 0.4902, 0.1698, 0.4902, 0.2902, 0.4902, 0.2902, 0.4902, 0.1698, 0.4932, 0.1698, 0.4932, 0.2902, 0.5051, 0.6082, 0.5005, 0.6081, 0.5005, 0.6053, 0.5054, 0.6054, 0.4932, 0.2902, 0.4932, 0.1698, 0.4962, 0.1698, 0.4962, 0.2902, 0.4962, 0.2902, 0.4962, 0.1698, 0.4993, 0.1698, 0.4993, 0.2902, 0.75, 0.49, 0.7968, 0.4854, 0.8418, 0.4717, 0.8833, 0.4496, 0.9197, 0.4197, 0.9496, 0.3833, 0.9717, 0.3418, 0.9854, 0.2968, 0.99, 0.25, 0.9854, 0.2032, 0.9717, 0.1582, 0.9496, 0.1167, 0.9197, 0.08029, 0.8833, 0.05045, 0.8418, 0.02827, 0.7968, 0.01461, 0.75, 0.01, 0.7032, 0.01461, 0.6582, 0.02827, 0.6167, 0.05045, 0.5803, 0.08029, 0.5504, 0.1167, 0.5283, 0.1582, 0.5146, 0.2032, 0.51, 0.25, 0.5146, 0.2968, 0.5283, 0.3418, 0.5504, 0.3833, 0.5803, 0.4197, 0.6167, 0.4496, 0.6582, 0.4717, 0.7032, 0.4854, 0.5065, 0.6104, 0.5002, 0.6099, 0.5005, 0.6067, 0.5038, 0.6069, 0.5071, 0.6071, 0.46, 0.6167, 0.4549, 0.618, 0.4533, 0.615, 0.4586, 0.6136, 0.5118, 0.6146, 0.5058, 0.6139, 0.5065, 0.6104, 0.5128, 0.611, 0.4869, 0.6088, 0.4825, 0.6094, 0.4817, 0.6068, 0.4863, 0.6062, 0.5286, 0.6116, 0.5239, 0.6106, 0.5251, 0.6078, 0.53, 0.6088, 0.488, 0.6133, 0.4822, 0.6136, 0.4817, 0.6102, 0.4878, 0.6098, 0.4701, 0.612, 0.4662, 0.6132, 0.4647, 0.6109, 0.4687, 0.6096, 0.5098, 0.6085, 0.5051, 0.6082, 0.5054, 0.6054, 0.5103, 0.6057, 0.4654, 0.6157, 0.46, 0.6167, 0.4586, 0.6136, 0.4641, 0.6124, 0.5178, 0.6155, 0.5118, 0.6146, 0.5128, 0.611, 0.5191, 0.612, 0.4913, 0.6084, 0.4869, 0.6088, 0.4863, 0.6062, 0.491, 0.6057, 0.5332, 0.6129, 0.5286, 0.6116, 0.53, 0.6088, 0.5349, 0.6101, 0.4939, 0.6133, 0.488, 0.6133, 0.4878, 0.6098, 0.494, 0.6098, 0.4741, 0.611, 0.4701, 0.612, 0.4687, 0.6096, 0.4729, 0.6085, 0.5145, 0.609, 0.5098, 0.6085, 0.5103, 0.6057, 0.5152, 0.6062, 0.4708, 0.6148, 0.4654, 0.6157, 0.4641, 0.6124, 0.4699, 0.6115, 0.5238, 0.6167, 0.5178, 0.6155, 0.5191, 0.612, 0.5254, 0.6131, 0.4959, 0.6081, 0.4913, 0.6084, 0.491, 0.6057, 0.4957, 0.6054, 0.5378, 0.6143, 0.5332, 0.6129, 0.5349, 0.6101, 0.5396, 0.6116, 0.4998, 0.6135, 0.4939, 0.6133, 0.494, 0.6098, 0.5002, 0.6099, 0.4783, 0.6101, 0.4741, 0.611, 0.4729, 0.6085, 0.4773, 0.6076, 0.5192, 0.6097, 0.5145, 0.609, 0.5152, 0.6062, 0.5202, 0.6069, 0.4764, 0.6141, 0.4708, 0.6148, 0.4699, 0.6115, 0.4757, 0.6107, 0.5298, 0.618, 0.5238, 0.6167, 0.5254, 0.6131, 0.5314, 0.6145, 0.5005, 0.6081, 0.4959, 0.6081, 0.4957, 0.6054, 0.5005, 0.6053, 0.5423, 0.6159, 0.5378, 0.6143, 0.5396, 0.6116, 0.5442, 0.6132, 0.5058, 0.6139, 0.4998, 0.6135, 0.5002, 0.6099, 0.5065, 0.6104, 0.4825, 0.6094, 0.4783, 0.6101, 0.4773, 0.6076, 0.4817, 0.6068, 0.5239, 0.6106, 0.5192, 0.6097, 0.5202, 0.6069, 0.5251, 0.6078, 0.4822, 0.6136, 0.4764, 0.6141, 0.4757, 0.6107, 0.4817, 0.6102, 0.4662, 0.6132, 0.4625, 0.6145, 0.4608, 0.6123, 0.4647, 0.6109, 0.4625, 0.6145, 0.4589, 0.6159, 0.4571, 0.6138, 0.4608, 0.6123, 0.5275, 0.6096, 0.5307, 0.6086, 0.5347, 0.6137, 0.5311, 0.6149, 0.5251, 0.6078, 0.5202, 0.6069, 0.521, 0.6043, 0.5235, 0.6048, 0.5261, 0.6052, 0.4647, 0.6109, 0.4608, 0.6123, 0.4591, 0.6103, 0.4612, 0.6096, 0.4632, 0.6088, 0.5128, 0.611, 0.5065, 0.6104, 0.5071, 0.6071, 0.5103, 0.6075, 0.5136, 0.6077, 0.53, 0.6088, 0.5251, 0.6078, 0.5261, 0.6052, 0.5287, 0.6058, 0.5313, 0.6063, 0.4687, 0.6096, 0.4647, 0.6109, 0.4632, 0.6088, 0.4653, 0.6082, 0.4674, 0.6075, 0.5191, 0.612, 0.5128, 0.611, 0.5136, 0.6077, 0.5169, 0.6083, 0.5202, 0.6087, 0.5349, 0.6101, 0.53, 0.6088, 0.5313, 0.6063, 0.5338, 0.607, 0.5363, 0.6076, 0.4729, 0.6085, 0.4687, 0.6096, 0.4674, 0.6075, 0.4696, 0.6069, 0.4718, 0.6063, 0.5254, 0.6131, 0.5191, 0.612, 0.5202, 0.6087, 0.5235, 0.6093, 0.5268, 0.6099, 0.5396, 0.6116, 0.5349, 0.6101, 0.5363, 0.6076, 0.5388, 0.6084, 0.5414, 0.6091, 0.4773, 0.6076, 0.4729, 0.6085, 0.4718, 0.6063, 0.4741, 0.6058, 0.4763, 0.6053, 0.5314, 0.6145, 0.5254, 0.6131, 0.5268, 0.6099, 0.53, 0.6107, 0.5333, 0.6114, 0.5442, 0.6132, 0.5396, 0.6116, 0.5414, 0.6091, 0.5438, 0.6101, 0.5462, 0.611, 0.4817, 0.6068, 0.4773, 0.6076, 0.4763, 0.6053, 0.4786, 0.6049, 0.4809, 0.6044, 0.4608, 0.6123, 0.4571, 0.6138, 0.4553, 0.612, 0.4572, 0.6112, 0.4591, 0.6103, 0.4586, 0.6136, 0.4533, 0.615, 0.4515, 0.6123, 0.4543, 0.6116, 0.4571, 0.6108, 0.4863, 0.6062, 0.4817, 0.6068, 0.4809, 0.6044, 0.4833, 0.6041, 0.4857, 0.6037, 0.4641, 0.6124, 0.4586, 0.6136, 0.4571, 0.6108, 0.46, 0.6102, 0.4629, 0.6095, 0.491, 0.6057, 0.4863, 0.6062, 0.4857, 0.6037, 0.4881, 0.6035, 0.4905, 0.6032, 0.4699, 0.6115, 0.4641, 0.6124, 0.4629, 0.6095, 0.4659, 0.609, 0.4689, 0.6084, 0.4957, 0.6054, 0.491, 0.6057, 0.4905, 0.6032, 0.493, 0.6031, 0.4955, 0.6029, 0.4757, 0.6107, 0.4699, 0.6115, 0.4689, 0.6084, 0.472, 0.6081, 0.475, 0.6076, 0.5005, 0.6053, 0.4957, 0.6054, 0.4955, 0.6029, 0.498, 0.6029, 0.5005, 0.6028, 0.4817, 0.6102, 0.4757, 0.6107, 0.475, 0.6076, 0.4781, 0.6074, 0.4812, 0.607, 0.5054, 0.6054, 0.5005, 0.6053, 0.5005, 0.6028, 0.503, 0.6029, 0.5056, 0.6029, 0.4878, 0.6098, 0.4817, 0.6102, 0.4812, 0.607, 0.4844, 0.6069, 0.4876, 0.6067, 0.5103, 0.6057, 0.5054, 0.6054, 0.5056, 0.6029, 0.5081, 0.6031, 0.5107, 0.6031, 0.494, 0.6098, 0.4878, 0.6098, 0.4876, 0.6067, 0.4908, 0.6067, 0.494, 0.6065, 0.5152, 0.6062, 0.5103, 0.6057, 0.5107, 0.6031, 0.5132, 0.6034, 0.5158, 0.6036, 0.5002, 0.6099, 0.494, 0.6098, 0.494, 0.6065, 0.4972, 0.6067, 0.5005, 0.6067, 0.5202, 0.6069, 0.5152, 0.6062, 0.5158, 0.6036, 0.5184, 0.604, 0.521, 0.6043, 0.5043, 0.6197, 0.5083, 0.6194, 0.5092, 0.6251, 0.5048, 0.6254, 0.5229, 0.6261, 0.5252, 0.6251, 0.5285, 0.6288, 0.5259, 0.6299, 0.4919, 0.6297, 0.4946, 0.6299, 0.4939, 0.6343, 0.4909, 0.634, 0.521, 0.6115, 0.5243, 0.6107, 0.5275, 0.6161, 0.5238, 0.617, 0.5181, 0.6277, 0.5205, 0.6269, 0.5232, 0.6308, 0.5205, 0.6317, 0.4868, 0.6289, 0.4894, 0.6293, 0.4879, 0.6336, 0.485, 0.6331, 0.5143, 0.6128, 0.5177, 0.6123, 0.52, 0.6179, 0.5161, 0.6185, 0.5131, 0.6289, 0.5156, 0.6283, 0.5177, 0.6324, 0.5148, 0.6331, 0.4817, 0.6277, 0.4842, 0.6283, 0.4822, 0.6324, 0.4793, 0.6317, 0.5073, 0.6136, 0.5108, 0.6134, 0.5122, 0.6191, 0.5083, 0.6194, 0.4769, 0.6261, 0.4793, 0.6269, 0.4766, 0.6308, 0.4739, 0.6299, 0.5003, 0.6139, 0.5038, 0.6139, 0.5043, 0.6197, 0.5003, 0.6197, 0.4724, 0.6241, 0.4747, 0.6251, 0.4713, 0.6288, 0.4687, 0.6277, 0.4933, 0.6136, 0.4968, 0.6139, 0.4964, 0.6197, 0.4924, 0.6194, 0.4682, 0.6218, 0.4703, 0.623, 0.4664, 0.6264, 0.464, 0.6251, 0.4864, 0.6128, 0.4898, 0.6134, 0.4884, 0.6191, 0.4846, 0.6185, 0.4644, 0.6192, 0.4663, 0.6205, 0.4619, 0.6236, 0.4597, 0.6222, 0.4797, 0.6115, 0.483, 0.6123, 0.4807, 0.6179, 0.4769, 0.617, 0.4611, 0.6163, 0.4628, 0.6178, 0.4578, 0.6205, 0.4559, 0.6189, 0.4732, 0.6096, 0.4763, 0.6107, 0.4732, 0.6161, 0.4696, 0.6149, 0.5421, 0.603, 0.5446, 0.6013, 0.5506, 0.6054, 0.5477, 0.6073, 0.467, 0.6073, 0.47, 0.6086, 0.466, 0.6137, 0.4626, 0.6122, 0.5366, 0.606, 0.5394, 0.6045, 0.5446, 0.6091, 0.5415, 0.6108, 0.4613, 0.6045, 0.464, 0.606, 0.4592, 0.6108, 0.4561, 0.6091, 0.5307, 0.6086, 0.5337, 0.6073, 0.5381, 0.6122, 0.5347, 0.6137, 0.456, 0.6013, 0.4585, 0.603, 0.4529, 0.6073, 0.4501, 0.6054, 0.5243, 0.6107, 0.5275, 0.6096, 0.5311, 0.6149, 0.5275, 0.6161, 0.537, 0.6178, 0.5387, 0.6163, 0.5439, 0.6189, 0.542, 0.6205, 0.5105, 0.6293, 0.5131, 0.6289, 0.5148, 0.6331, 0.5119, 0.6336, 0.5177, 0.6123, 0.521, 0.6115, 0.5238, 0.617, 0.52, 0.6179, 0.5335, 0.6205, 0.5354, 0.6192, 0.5401, 0.6222, 0.538, 0.6236, 0.5052, 0.6299, 0.5079, 0.6297, 0.5089, 0.634, 0.5059, 0.6343, 0.5108, 0.6134, 0.5143, 0.6128, 0.5161, 0.6185, 0.5122, 0.6191, 0.5295, 0.623, 0.5316, 0.6218, 0.5358, 0.6251, 0.5334, 0.6264, 0.4999, 0.6301, 0.5026, 0.6301, 0.5029, 0.6345, 0.4999, 0.6345, 0.5038, 0.6139, 0.5073, 0.6136, 0.5083, 0.6194, 0.5043, 0.6197, 0.5252, 0.6251, 0.5274, 0.6241, 0.5311, 0.6277, 0.5285, 0.6288, 0.4946, 0.6299, 0.4972, 0.6301, 0.4969, 0.6345, 0.4939, 0.6343, 0.4968, 0.6139, 0.5003, 0.6139, 0.5003, 0.6197, 0.4964, 0.6197, 0.5205, 0.6269, 0.5229, 0.6261, 0.5259, 0.6299, 0.5232, 0.6308, 0.4894, 0.6293, 0.4919, 0.6297, 0.4909, 0.634, 0.4879, 0.6336, 0.4898, 0.6134, 0.4933, 0.6136, 0.4924, 0.6194, 0.4884, 0.6191, 0.5156, 0.6283, 0.5181, 0.6277, 0.5205, 0.6317, 0.5177, 0.6324, 0.4842, 0.6283, 0.4868, 0.6289, 0.485, 0.6331, 0.4822, 0.6324, 0.483, 0.6123, 0.4864, 0.6128, 0.4846, 0.6185, 0.4807, 0.6179, 0.4793, 0.6269, 0.4817, 0.6277, 0.4793, 0.6317, 0.4766, 0.6308, 0.4763, 0.6107, 0.4797, 0.6115, 0.4769, 0.617, 0.4732, 0.6161, 0.4747, 0.6251, 0.4769, 0.6261, 0.4739, 0.6299, 0.4713, 0.6288, 0.47, 0.6086, 0.4732, 0.6096, 0.4696, 0.6149, 0.466, 0.6137, 0.4703, 0.623, 0.4724, 0.6241, 0.4687, 0.6277, 0.4664, 0.6264, 0.464, 0.606, 0.467, 0.6073, 0.4626, 0.6122, 0.4592, 0.6108, 0.4663, 0.6205, 0.4682, 0.6218, 0.464, 0.6251, 0.4619, 0.6236, 0.4585, 0.603, 0.4613, 0.6045, 0.4561, 0.6091, 0.4529, 0.6073, 0.4628, 0.6178, 0.4644, 0.6192, 0.4597, 0.6222, 0.4578, 0.6205, 0.4535, 0.5995, 0.456, 0.6013, 0.4501, 0.6054, 0.4472, 0.6034, 0.5446, 0.6013, 0.5471, 0.5995, 0.5534, 0.6034, 0.5506, 0.6054, 0.5354, 0.6192, 0.537, 0.6178, 0.542, 0.6205, 0.5401, 0.6222, 0.5079, 0.6297, 0.5105, 0.6293, 0.5119, 0.6336, 0.5089, 0.634, 0.5394, 0.6045, 0.5421, 0.603, 0.5477, 0.6073, 0.5446, 0.6091, 0.5316, 0.6218, 0.5335, 0.6205, 0.538, 0.6236, 0.5358, 0.6251, 0.5026, 0.6301, 0.5052, 0.6299, 0.5059, 0.6343, 0.5029, 0.6345, 0.5337, 0.6073, 0.5366, 0.606, 0.5415, 0.6108, 0.5381, 0.6122, 0.5274, 0.6241, 0.5295, 0.623, 0.5334, 0.6264, 0.5311, 0.6277, 0.4972, 0.6301, 0.4999, 0.6301, 0.4999, 0.6345, 0.4969, 0.6345, 0.4775, 0.6684, 0.4818, 0.6687, 0.4794, 0.6836, 0.4744, 0.6832, 0.4626, 0.6122, 0.466, 0.6137, 0.462, 0.6187, 0.4583, 0.6171, 0.4964, 0.6197, 0.5003, 0.6197, 0.5003, 0.6254, 0.4959, 0.6254, 0.4561, 0.6091, 0.4592, 0.6108, 0.4545, 0.6154, 0.451, 0.6135, 0.4884, 0.6191, 0.4924, 0.6194, 0.4915, 0.6251, 0.4871, 0.6247, 0.4501, 0.6054, 0.4529, 0.6073, 0.4475, 0.6116, 0.4444, 0.6095, 0.4807, 0.6179, 0.4846, 0.6185, 0.4828, 0.624, 0.4784, 0.6233, 0.542, 0.6205, 0.5439, 0.6189, 0.5489, 0.6215, 0.5468, 0.6233, 0.5119, 0.6336, 0.5148, 0.6331, 0.5165, 0.6372, 0.5132, 0.6378, 0.4732, 0.6161, 0.4769, 0.617, 0.4742, 0.6224, 0.47, 0.6213, 0.538, 0.6236, 0.5401, 0.6222, 0.5447, 0.6251, 0.5423, 0.6267, 0.5059, 0.6343, 0.5089, 0.634, 0.5099, 0.6383, 0.5066, 0.6385, 0.466, 0.6137, 0.4696, 0.6149, 0.466, 0.62, 0.462, 0.6187, 0.5334, 0.6264, 0.5358, 0.6251, 0.5399, 0.6283, 0.5373, 0.6298, 0.4999, 0.6345, 0.5029, 0.6345, 0.5033, 0.6388, 0.4999, 0.6388, 0.4592, 0.6108, 0.4626, 0.6122, 0.4583, 0.6171, 0.4545, 0.6154, 0.5285, 0.6288, 0.5311, 0.6277, 0.5346, 0.6312, 0.5318, 0.6325, 0.4939, 0.6343, 0.4969, 0.6345, 0.4965, 0.6388, 0.4932, 0.6385, 0.4529, 0.6073, 0.4561, 0.6091, 0.451, 0.6135, 0.4475, 0.6116, 0.5232, 0.6308, 0.5259, 0.6299, 0.5289, 0.6337, 0.5259, 0.6347, 0.4879, 0.6336, 0.4909, 0.634, 0.4899, 0.6383, 0.4866, 0.6378, 0.4472, 0.6034, 0.4501, 0.6054, 0.4444, 0.6095, 0.4412, 0.6073, 0.5177, 0.6324, 0.5205, 0.6317, 0.5229, 0.6357, 0.5197, 0.6365, 0.4822, 0.6324, 0.485, 0.6331, 0.4833, 0.6372, 0.4801, 0.6365, 0.5401, 0.6222, 0.542, 0.6205, 0.5468, 0.6233, 0.5447, 0.6251, 0.5089, 0.634, 0.5119, 0.6336, 0.5132, 0.6378, 0.5099, 0.6383, 0.4766, 0.6308, 0.4793, 0.6317, 0.477, 0.6357, 0.4739, 0.6347, 0.5358, 0.6251, 0.538, 0.6236, 0.5423, 0.6267, 0.5399, 0.6283, 0.5029, 0.6345, 0.5059, 0.6343, 0.5066, 0.6385, 0.5033, 0.6388, 0.4713, 0.6288, 0.4739, 0.6299, 0.4709, 0.6337, 0.468, 0.6325, 0.5311, 0.6277, 0.5334, 0.6264, 0.5373, 0.6298, 0.5346, 0.6312, 0.4969, 0.6345, 0.4999, 0.6345, 0.4999, 0.6388, 0.4965, 0.6388, 0.4664, 0.6264, 0.4687, 0.6277, 0.4652, 0.6312, 0.4625, 0.6298, 0.5259, 0.6299, 0.5285, 0.6288, 0.5318, 0.6325, 0.5289, 0.6337, 0.4909, 0.634, 0.4939, 0.6343, 0.4932, 0.6385, 0.4899, 0.6383, 0.4619, 0.6236, 0.464, 0.6251, 0.4599, 0.6283, 0.4575, 0.6267, 0.5205, 0.6317, 0.5232, 0.6308, 0.5259, 0.6347, 0.5229, 0.6357, 0.485, 0.6331, 0.4879, 0.6336, 0.4866, 0.6378, 0.4833, 0.6372, 0.4578, 0.6205, 0.4597, 0.6222, 0.4551, 0.6251, 0.453, 0.6233, 0.5148, 0.6331, 0.5177, 0.6324, 0.5197, 0.6365, 0.5165, 0.6372, 0.4793, 0.6317, 0.4822, 0.6324, 0.4801, 0.6365, 0.477, 0.6357, 0.5506, 0.6054, 0.5534, 0.6034, 0.5595, 0.6073, 0.5563, 0.6095, 0.4739, 0.6299, 0.4766, 0.6308, 0.4739, 0.6347, 0.4709, 0.6337, 0.5446, 0.6091, 0.5477, 0.6073, 0.5531, 0.6116, 0.5497, 0.6135, 0.4687, 0.6277, 0.4713, 0.6288, 0.468, 0.6325, 0.4652, 0.6312, 0.5381, 0.6122, 0.5415, 0.6108, 0.5462, 0.6154, 0.5424, 0.6171, 0.464, 0.6251, 0.4664, 0.6264, 0.4625, 0.6298, 0.4599, 0.6283, 0.5311, 0.6149, 0.5347, 0.6137, 0.5386, 0.6187, 0.5346, 0.62, 0.4597, 0.6222, 0.4619, 0.6236, 0.4575, 0.6267, 0.4551, 0.6251, 0.5238, 0.617, 0.5275, 0.6161, 0.5306, 0.6213, 0.5264, 0.6224, 0.4559, 0.6189, 0.4578, 0.6205, 0.453, 0.6233, 0.4509, 0.6215, 0.5161, 0.6185, 0.52, 0.6179, 0.5222, 0.6233, 0.5179, 0.624, 0.5477, 0.6073, 0.5506, 0.6054, 0.5563, 0.6095, 0.5531, 0.6116, 0.5083, 0.6194, 0.5122, 0.6191, 0.5136, 0.6247, 0.5092, 0.6251, 0.5415, 0.6108, 0.5446, 0.6091, 0.5497, 0.6135, 0.5462, 0.6154, 0.5003, 0.6197, 0.5043, 0.6197, 0.5048, 0.6254, 0.5003, 0.6254, 0.5347, 0.6137, 0.5381, 0.6122, 0.5424, 0.6171, 0.5386, 0.6187, 0.4924, 0.6194, 0.4964, 0.6197, 0.4959, 0.6254, 0.4915, 0.6251, 0.5275, 0.6161, 0.5311, 0.6149, 0.5346, 0.62, 0.5306, 0.6213, 0.4846, 0.6185, 0.4884, 0.6191, 0.4871, 0.6247, 0.4828, 0.624, 0.52, 0.6179, 0.5238, 0.617, 0.5264, 0.6224, 0.5222, 0.6233, 0.4769, 0.617, 0.4807, 0.6179, 0.4784, 0.6233, 0.4742, 0.6224, 0.5122, 0.6191, 0.5161, 0.6185, 0.5179, 0.624, 0.5136, 0.6247, 0.4696, 0.6149, 0.4732, 0.6161, 0.47, 0.6213, 0.466, 0.62, 0.4455, 0.6786, 0.4503, 0.6795, 0.4353, 0.716, 0.4291, 0.7148, 0.5634, 0.6516, 0.5673, 0.6503, 0.5779, 0.6635, 0.5734, 0.665, 0.514, 0.6617, 0.5183, 0.6614, 0.5213, 0.6761, 0.5164, 0.6765, 0.4689, 0.6674, 0.4732, 0.6679, 0.4696, 0.6826, 0.4647, 0.682, 0.5557, 0.6542, 0.5596, 0.653, 0.5689, 0.6666, 0.5642, 0.6679, 0.5054, 0.6622, 0.5097, 0.662, 0.5115, 0.6769, 0.5066, 0.6771, 0.4605, 0.6661, 0.4647, 0.6667, 0.4599, 0.6812, 0.455, 0.6805, 0.5477, 0.6563, 0.5517, 0.6554, 0.5596, 0.6693, 0.5549, 0.6704, 0.4967, 0.6624, 0.5011, 0.6624, 0.5017, 0.6773, 0.4967, 0.6773, 0.4523, 0.6644, 0.4564, 0.6652, 0.4503, 0.6795, 0.4455, 0.6786, 0.5395, 0.6582, 0.5436, 0.6574, 0.5503, 0.6716, 0.5455, 0.6725, 0.4881, 0.6622, 0.4924, 0.6624, 0.4918, 0.6773, 0.4869, 0.6771, 0.4442, 0.6623, 0.4482, 0.6633, 0.4408, 0.6774, 0.4361, 0.6762, 0.5311, 0.6597, 0.5353, 0.659, 0.5407, 0.6735, 0.5359, 0.6742, 0.4794, 0.6617, 0.4837, 0.662, 0.4819, 0.6769, 0.477, 0.6765, 0.4364, 0.6599, 0.4403, 0.6611, 0.4314, 0.6748, 0.4268, 0.6735, 0.5226, 0.6609, 0.5269, 0.6604, 0.5311, 0.675, 0.5262, 0.6756, 0.4709, 0.6609, 0.4751, 0.6614, 0.4721, 0.6761, 0.4672, 0.6755, 0.5596, 0.653, 0.5634, 0.6516, 0.5734, 0.665, 0.5689, 0.6666, 0.5097, 0.662, 0.514, 0.6617, 0.5164, 0.6765, 0.5115, 0.6769, 0.4624, 0.6597, 0.4666, 0.6604, 0.4624, 0.675, 0.4576, 0.6742, 0.5517, 0.6554, 0.5557, 0.6542, 0.5642, 0.6679, 0.5596, 0.6693, 0.5011, 0.6624, 0.5054, 0.6622, 0.5066, 0.6771, 0.5017, 0.6773, 0.454, 0.6582, 0.4582, 0.659, 0.4527, 0.6735, 0.448, 0.6725, 0.5436, 0.6574, 0.5477, 0.6563, 0.5549, 0.6704, 0.5503, 0.6716, 0.4924, 0.6624, 0.4967, 0.6624, 0.4967, 0.6773, 0.4918, 0.6773, 0.4458, 0.6563, 0.4499, 0.6574, 0.4432, 0.6715, 0.4386, 0.6704, 0.5353, 0.659, 0.5395, 0.6582, 0.5455, 0.6725, 0.5407, 0.6735, 0.4837, 0.662, 0.4881, 0.6622, 0.4869, 0.6771, 0.4819, 0.6769, 0.4378, 0.6542, 0.4418, 0.6554, 0.4339, 0.6692, 0.4293, 0.6679, 0.5269, 0.6604, 0.5311, 0.6597, 0.5359, 0.6742, 0.5311, 0.675, 0.4751, 0.6614, 0.4794, 0.6617, 0.477, 0.6765, 0.4721, 0.6761, 0.4301, 0.6516, 0.4339, 0.653, 0.4247, 0.6665, 0.4202, 0.665, 0.5183, 0.6614, 0.5226, 0.6609, 0.5262, 0.6756, 0.5213, 0.6761, 0.4666, 0.6604, 0.4709, 0.6609, 0.4672, 0.6755, 0.4624, 0.675, 0.5579, 0.6611, 0.5619, 0.6599, 0.5714, 0.6735, 0.5668, 0.6749, 0.4582, 0.659, 0.4624, 0.6597, 0.4576, 0.6742, 0.4527, 0.6735, 0.55, 0.6633, 0.554, 0.6623, 0.5621, 0.6762, 0.5574, 0.6774, 0.4499, 0.6574, 0.454, 0.6582, 0.448, 0.6725, 0.4432, 0.6715, 0.5418, 0.6652, 0.5459, 0.6644, 0.5527, 0.6786, 0.5479, 0.6795, 0.4418, 0.6554, 0.4458, 0.6563, 0.4386, 0.6704, 0.4339, 0.6692, 0.5334, 0.6667, 0.5377, 0.6661, 0.5432, 0.6805, 0.5383, 0.6813, 0.4339, 0.653, 0.4378, 0.6542, 0.4293, 0.6679, 0.4247, 0.6665, 0.525, 0.6679, 0.5292, 0.6674, 0.5335, 0.6821, 0.5286, 0.6826, 0.4263, 0.6503, 0.4301, 0.6516, 0.4202, 0.665, 0.4156, 0.6634, 0.5164, 0.6687, 0.5207, 0.6684, 0.5237, 0.6832, 0.5188, 0.6836, 0.554, 0.6623, 0.5579, 0.6611, 0.5668, 0.6749, 0.5621, 0.6762, 0.5078, 0.6693, 0.5121, 0.6691, 0.5139, 0.684, 0.509, 0.6842, 0.5459, 0.6644, 0.55, 0.6633, 0.5574, 0.6774, 0.5527, 0.6786, 0.4991, 0.6694, 0.5034, 0.6694, 0.504, 0.6844, 0.4991, 0.6843, 0.5377, 0.6661, 0.5418, 0.6652, 0.5479, 0.6795, 0.5432, 0.6805, 0.4904, 0.6693, 0.4947, 0.6694, 0.4941, 0.6844, 0.4892, 0.6841, 0.5292, 0.6674, 0.5334, 0.6667, 0.5383, 0.6813, 0.5335, 0.6821, 0.4818, 0.6687, 0.4861, 0.6691, 0.4843, 0.684, 0.4794, 0.6836, 0.5207, 0.6684, 0.525, 0.6679, 0.5286, 0.6826, 0.5237, 0.6832, 0.4732, 0.6679, 0.4775, 0.6684, 0.4744, 0.6832, 0.4696, 0.6826, 0.5121, 0.6691, 0.5164, 0.6687, 0.5188, 0.6836, 0.5139, 0.684, 0.4647, 0.6667, 0.4689, 0.6674, 0.4647, 0.682, 0.4599, 0.6812, 0.5034, 0.6694, 0.5078, 0.6693, 0.509, 0.6842, 0.504, 0.6844, 0.4564, 0.6652, 0.4605, 0.6661, 0.455, 0.6805, 0.4503, 0.6795, 0.4947, 0.6694, 0.4991, 0.6694, 0.4991, 0.6843, 0.4941, 0.6844, 0.4482, 0.6633, 0.4523, 0.6644, 0.4455, 0.6786, 0.4408, 0.6774, 0.4861, 0.6691, 0.4904, 0.6693, 0.4892, 0.6841, 0.4843, 0.684, 0.4403, 0.6611, 0.4442, 0.6623, 0.4361, 0.6762, 0.4314, 0.6748, 0.4717, 0.7124, 0.4743, 0.7137, 0.4706, 0.7172, 0.4676, 0.7156, 0.5455, 0.6725, 0.5503, 0.6716, 0.5666, 0.7078, 0.5604, 0.709, 0.4869, 0.6771, 0.4918, 0.6773, 0.4902, 0.7151, 0.4838, 0.7148, 0.4361, 0.6762, 0.4408, 0.6774, 0.423, 0.7134, 0.4169, 0.7119, 0.5359, 0.6742, 0.5407, 0.6735, 0.5541, 0.7102, 0.5478, 0.7112, 0.477, 0.6765, 0.4819, 0.6769, 0.4774, 0.7146, 0.471, 0.7141, 0.4268, 0.6735, 0.4314, 0.6748, 0.4109, 0.7102, 0.4049, 0.7086, 0.5262, 0.6756, 0.5311, 0.675, 0.5415, 0.7122, 0.5352, 0.7129, 0.4672, 0.6755, 0.4721, 0.6761, 0.4646, 0.7136, 0.4582, 0.7128, 0.5689, 0.6666, 0.5734, 0.665, 0.5966, 0.6996, 0.5908, 0.7015, 0.5115, 0.6769, 0.5164, 0.6765, 0.5224, 0.7141, 0.516, 0.7146, 0.4576, 0.6742, 0.4624, 0.675, 0.4518, 0.7121, 0.4456, 0.7111, 0.5596, 0.6693, 0.5642, 0.6679, 0.5848, 0.7032, 0.5788, 0.7049, 0.5017, 0.6773, 0.5066, 0.6771, 0.5096, 0.7148, 0.5031, 0.7151, 0.448, 0.6725, 0.4527, 0.6735, 0.4393, 0.7101, 0.4331, 0.7089, 0.5503, 0.6716, 0.5549, 0.6704, 0.5727, 0.7063, 0.5666, 0.7078, 0.4918, 0.6773, 0.4967, 0.6773, 0.4967, 0.7151, 0.4902, 0.7151, 0.4386, 0.6704, 0.4432, 0.6715, 0.4269, 0.7077, 0.4208, 0.7062, 0.5407, 0.6735, 0.5455, 0.6725, 0.5604, 0.709, 0.5541, 0.7102, 0.4819, 0.6769, 0.4869, 0.6771, 0.4838, 0.7148, 0.4774, 0.7146, 0.4293, 0.6679, 0.4339, 0.6692, 0.4147, 0.7048, 0.4087, 0.7031, 0.5311, 0.675, 0.5359, 0.6742, 0.5478, 0.7112, 0.5415, 0.7122, 0.4721, 0.6761, 0.477, 0.6765, 0.471, 0.7141, 0.4646, 0.7136, 0.4202, 0.665, 0.4247, 0.6665, 0.4027, 0.7014, 0.3969, 0.6995, 0.5213, 0.6761, 0.5262, 0.6756, 0.5352, 0.7129, 0.5288, 0.7136, 0.4624, 0.675, 0.4672, 0.6755, 0.4582, 0.7128, 0.4518, 0.7121, 0.5668, 0.6749, 0.5714, 0.6735, 0.5933, 0.7086, 0.5873, 0.7103, 0.4527, 0.6735, 0.4576, 0.6742, 0.4456, 0.7111, 0.4393, 0.7101, 0.5574, 0.6774, 0.5621, 0.6762, 0.5813, 0.712, 0.5752, 0.7134, 0.4432, 0.6715, 0.448, 0.6725, 0.4331, 0.7089, 0.4269, 0.7077, 0.5479, 0.6795, 0.5527, 0.6786, 0.569, 0.7149, 0.5628, 0.7161, 0.4339, 0.6692, 0.4386, 0.6704, 0.4208, 0.7062, 0.4147, 0.7048, 0.5383, 0.6813, 0.5432, 0.6805, 0.5566, 0.7173, 0.5503, 0.7183, 0.4247, 0.6665, 0.4293, 0.6679, 0.4087, 0.7031, 0.4027, 0.7014, 0.5286, 0.6826, 0.5335, 0.6821, 0.544, 0.7193, 0.5376, 0.72, 0.4156, 0.6634, 0.4202, 0.665, 0.3969, 0.6995, 0.391, 0.6976, 0.5188, 0.6836, 0.5237, 0.6832, 0.5312, 0.7207, 0.5248, 0.7212, 0.5621, 0.6762, 0.5668, 0.6749, 0.5873, 0.7103, 0.5813, 0.712, 0.509, 0.6842, 0.5139, 0.684, 0.5184, 0.7217, 0.512, 0.722, 0.5527, 0.6786, 0.5574, 0.6774, 0.5752, 0.7134, 0.569, 0.7149, 0.4991, 0.6843, 0.504, 0.6844, 0.5055, 0.7222, 0.4991, 0.7222, 0.5432, 0.6805, 0.5479, 0.6795, 0.5628, 0.7161, 0.5566, 0.7173, 0.4892, 0.6841, 0.4941, 0.6844, 0.4926, 0.7222, 0.4862, 0.722, 0.5335, 0.6821, 0.5383, 0.6813, 0.5503, 0.7183, 0.544, 0.7193, 0.4794, 0.6836, 0.4843, 0.684, 0.4797, 0.7217, 0.4733, 0.7212, 0.5237, 0.6832, 0.5286, 0.6826, 0.5376, 0.72, 0.5312, 0.7207, 0.4696, 0.6826, 0.4744, 0.6832, 0.4669, 0.7207, 0.4605, 0.72, 0.5139, 0.684, 0.5188, 0.6836, 0.5248, 0.7212, 0.5184, 0.7217, 0.4599, 0.6812, 0.4647, 0.682, 0.4542, 0.7192, 0.4479, 0.7183, 0.504, 0.6844, 0.509, 0.6842, 0.512, 0.722, 0.5055, 0.7222, 0.4503, 0.6795, 0.455, 0.6805, 0.4416, 0.7173, 0.4353, 0.716, 0.4941, 0.6844, 0.4991, 0.6843, 0.4991, 0.7222, 0.4926, 0.7222, 0.4408, 0.6774, 0.4455, 0.6786, 0.4291, 0.7148, 0.423, 0.7134, 0.4843, 0.684, 0.4892, 0.6841, 0.4862, 0.722, 0.4797, 0.7217, 0.4314, 0.6748, 0.4361, 0.6762, 0.4169, 0.7119, 0.4109, 0.7102, 0.4744, 0.6832, 0.4794, 0.6836, 0.4733, 0.7212, 0.4669, 0.7207, 0.5734, 0.665, 0.5779, 0.6635, 0.6025, 0.6977, 0.5966, 0.6996, 0.5164, 0.6765, 0.5213, 0.6761, 0.5288, 0.7136, 0.5224, 0.7141, 0.4647, 0.682, 0.4696, 0.6826, 0.4605, 0.72, 0.4542, 0.7192, 0.5642, 0.6679, 0.5689, 0.6666, 0.5908, 0.7015, 0.5848, 0.7032, 0.5066, 0.6771, 0.5115, 0.6769, 0.516, 0.7146, 0.5096, 0.7148, 0.455, 0.6805, 0.4599, 0.6812, 0.4479, 0.7183, 0.4416, 0.7173, 0.5549, 0.6704, 0.5596, 0.6693, 0.5788, 0.7049, 0.5727, 0.7063, 0.4967, 0.6773, 0.5017, 0.6773, 0.5031, 0.7151, 0.4967, 0.7151, 0.4559, 0.7022, 0.4571, 0.7047, 0.4521, 0.706, 0.4508, 0.7031, 0.4619, 0.6901, 0.4612, 0.6923, 0.4551, 0.6917, 0.4559, 0.6891, 0.4673, 0.7091, 0.4695, 0.7108, 0.4649, 0.7137, 0.4624, 0.7117, 0.4641, 0.6859, 0.4627, 0.6879, 0.4569, 0.6865, 0.4584, 0.6841, 0.464, 0.7053, 0.4657, 0.7072, 0.4604, 0.7095, 0.4585, 0.7072, 0.4673, 0.6821, 0.4654, 0.6839, 0.4601, 0.6817, 0.4623, 0.6795, 0.4618, 0.7011, 0.4629, 0.7032, 0.4571, 0.7047, 0.4559, 0.7022, 0.4716, 0.6788, 0.4692, 0.6803, 0.4647, 0.6774, 0.4674, 0.6756, 0.4609, 0.6967, 0.4614, 0.6989, 0.4552, 0.6996, 0.4547, 0.697, 0.4768, 0.6761, 0.474, 0.6773, 0.4703, 0.6738, 0.4735, 0.6724, 0.4612, 0.6923, 0.461, 0.6945, 0.4548, 0.6943, 0.4551, 0.6917, 0.4825, 0.6742, 0.4795, 0.675, 0.4769, 0.6711, 0.4804, 0.6701, 0.4627, 0.6879, 0.4619, 0.6901, 0.4559, 0.6891, 0.4569, 0.6865, 0.4887, 0.6731, 0.4855, 0.6735, 0.484, 0.6693, 0.4878, 0.6688, 0.4654, 0.6839, 0.4641, 0.6859, 0.4584, 0.6841, 0.4601, 0.6817, 0.4951, 0.6729, 0.4919, 0.6728, 0.4916, 0.6685, 0.4954, 0.6686, 0.4692, 0.6803, 0.4673, 0.6821, 0.4623, 0.6795, 0.4647, 0.6774, 0.5014, 0.6735, 0.4983, 0.673, 0.4992, 0.6688, 0.5029, 0.6693, 0.474, 0.6773, 0.4716, 0.6788, 0.4674, 0.6756, 0.4703, 0.6738, 0.5074, 0.675, 0.5045, 0.6741, 0.5066, 0.67, 0.5101, 0.6711, 0.4795, 0.675, 0.4768, 0.6761, 0.4735, 0.6724, 0.4769, 0.6711, 0.5129, 0.6773, 0.5103, 0.676, 0.5135, 0.6723, 0.5166, 0.6738, 0.4855, 0.6735, 0.4825, 0.6742, 0.4804, 0.6701, 0.484, 0.6693, 0.5176, 0.6803, 0.5155, 0.6786, 0.5196, 0.6754, 0.5222, 0.6773, 0.4919, 0.6728, 0.4887, 0.6731, 0.4878, 0.6688, 0.4916, 0.6685, 0.5214, 0.6838, 0.5198, 0.6819, 0.5247, 0.6794, 0.5268, 0.6816, 0.4983, 0.673, 0.4951, 0.6729, 0.4954, 0.6686, 0.4992, 0.6688, 0.5242, 0.6878, 0.5231, 0.6857, 0.5286, 0.6839, 0.53, 0.6863, 0.5155, 0.7122, 0.5178, 0.7107, 0.5224, 0.7135, 0.5197, 0.7154, 0.5045, 0.6741, 0.5014, 0.6735, 0.5029, 0.6693, 0.5066, 0.67, 0.5257, 0.6921, 0.5252, 0.6899, 0.5312, 0.6889, 0.5319, 0.6915, 0.5104, 0.7148, 0.5131, 0.7137, 0.5168, 0.7171, 0.5136, 0.7185, 0.5103, 0.676, 0.5074, 0.675, 0.5101, 0.6711, 0.5135, 0.6723, 0.5261, 0.6965, 0.5262, 0.6943, 0.5323, 0.6941, 0.5323, 0.6967, 0.5046, 0.7167, 0.5076, 0.716, 0.5103, 0.7198, 0.5067, 0.7208, 0.5155, 0.6786, 0.5129, 0.6773, 0.5166, 0.6738, 0.5196, 0.6754, 0.5251, 0.7009, 0.5259, 0.6987, 0.532, 0.6994, 0.5312, 0.7019, 0.4984, 0.7178, 0.5016, 0.7175, 0.5031, 0.7216, 0.4994, 0.7221, 0.5198, 0.6819, 0.5176, 0.6803, 0.5222, 0.6773, 0.5247, 0.6794, 0.523, 0.7051, 0.5244, 0.7031, 0.5302, 0.7045, 0.5286, 0.7069, 0.4921, 0.7181, 0.4953, 0.7182, 0.4956, 0.7224, 0.4918, 0.7224, 0.5231, 0.6857, 0.5214, 0.6838, 0.5268, 0.6816, 0.5286, 0.6839, 0.5197, 0.7089, 0.5216, 0.7071, 0.5269, 0.7093, 0.5248, 0.7114, 0.4858, 0.7174, 0.4889, 0.718, 0.488, 0.7222, 0.4843, 0.7216, 0.5252, 0.6899, 0.5242, 0.6878, 0.53, 0.6863, 0.5312, 0.6889, 0.5131, 0.7137, 0.5155, 0.7122, 0.5197, 0.7154, 0.5168, 0.7171, 0.4797, 0.716, 0.4826, 0.7169, 0.4806, 0.7209, 0.4771, 0.7199, 0.5262, 0.6943, 0.5257, 0.6921, 0.5319, 0.6915, 0.5323, 0.6941, 0.5076, 0.716, 0.5104, 0.7148, 0.5136, 0.7185, 0.5103, 0.7198, 0.4743, 0.7137, 0.4768, 0.715, 0.4737, 0.7187, 0.4706, 0.7172, 0.5259, 0.6987, 0.5261, 0.6965, 0.5323, 0.6967, 0.532, 0.6994, 0.5016, 0.7175, 0.5046, 0.7167, 0.5067, 0.7208, 0.5031, 0.7216, 0.4695, 0.7108, 0.4717, 0.7124, 0.4676, 0.7156, 0.4649, 0.7137, 0.5244, 0.7031, 0.5251, 0.7009, 0.5312, 0.7019, 0.5302, 0.7045, 0.4953, 0.7182, 0.4984, 0.7178, 0.4994, 0.7221, 0.4956, 0.7224, 0.4657, 0.7072, 0.4673, 0.7091, 0.4624, 0.7117, 0.4604, 0.7095, 0.5216, 0.7071, 0.523, 0.7051, 0.5286, 0.7069, 0.5269, 0.7093, 0.4889, 0.718, 0.4921, 0.7181, 0.4918, 0.7224, 0.488, 0.7222, 0.4629, 0.7032, 0.464, 0.7053, 0.4585, 0.7072, 0.4571, 0.7047, 0.5178, 0.7107, 0.5197, 0.7089, 0.5248, 0.7114, 0.5224, 0.7135, 0.4826, 0.7169, 0.4858, 0.7174, 0.4843, 0.7216, 0.4806, 0.7209, 0.4614, 0.6989, 0.4618, 0.7011, 0.4559, 0.7022, 0.4552, 0.6996, 0.4768, 0.715, 0.4797, 0.716, 0.4771, 0.7199, 0.4737, 0.7187, 0.461, 0.6945, 0.4609, 0.6967, 0.4547, 0.697, 0.4548, 0.6943, 0.5117, 0.2859, 0.508, 0.2863, 0.5042, 0.2867, 0.5005, 0.2863, 0.4968, 0.2859, 0.4932, 0.2849, 0.4896, 0.2838, 0.4863, 0.282, 0.4829, 0.2802, 0.48, 0.2778, 0.4771, 0.2755, 0.4748, 0.2726, 0.4724, 0.2697, 0.4706, 0.2663, 0.4688, 0.263, 0.4677, 0.2594, 0.4667, 0.2558, 0.4663, 0.2521, 0.4659, 0.2484, 0.4663, 0.2446, 0.4667, 0.2409, 0.4677, 0.2373, 0.4688, 0.2337, 0.4706, 0.2304, 0.4724, 0.2271, 0.4748, 0.2242, 0.4771, 0.2213, 0.48, 0.2189, 0.4829, 0.2165, 0.4863, 0.2147, 0.4896, 0.213, 0.4932, 0.2119, 0.4968, 0.2108, 0.5005, 0.2104, 0.5042, 0.2101, 0.508, 0.2104, 0.5117, 0.2108, 0.5153, 0.2119, 0.5189, 0.213, 0.5222, 0.2147, 0.5255, 0.2165, 0.5284, 0.2189, 0.5313, 0.2213, 0.5337, 0.2242, 0.5361, 0.2271, 0.5379, 0.2304, 0.5396, 0.2337, 0.5407, 0.2373, 0.5418, 0.2409, 0.5422, 0.2446, 0.5425, 0.2484, 0.5422, 0.2521, 0.5418, 0.2558, 0.5407, 0.2594, 0.5396, 0.263, 0.5379, 0.2663, 0.5361, 0.2697, 0.5337, 0.2726, 0.5313, 0.2755, 0.5284, 0.2778, 0.5255, 0.2802, 0.5222, 0.282, 0.5189, 0.2838, 0.5153, 0.2849, 0.4674, 0.6756, 0.4647, 0.6774, 0.4607, 0.675, 0.4638, 0.6729, 0.4547, 0.697, 0.4552, 0.6996, 0.45, 0.7001, 0.4495, 0.6972, 0.4735, 0.6724, 0.4703, 0.6738, 0.4672, 0.6709, 0.4708, 0.6693, 0.4551, 0.6917, 0.4548, 0.6943, 0.4495, 0.6942, 0.4499, 0.6912, 0.4804, 0.6701, 0.4769, 0.6711, 0.4746, 0.6678, 0.4786, 0.6667, 0.4569, 0.6865, 0.4559, 0.6891, 0.4507, 0.6882, 0.4519, 0.6853, 0.4878, 0.6688, 0.484, 0.6693, 0.4827, 0.6658, 0.487, 0.6652, 0.4601, 0.6817, 0.4584, 0.6841, 0.4536, 0.6825, 0.4556, 0.6799, 0.4954, 0.6686, 0.4916, 0.6685, 0.4913, 0.6649, 0.4956, 0.6649, 0.4647, 0.6774, 0.4623, 0.6795, 0.458, 0.6773, 0.4607, 0.675, 0.5029, 0.6693, 0.4992, 0.6688, 0.4999, 0.6652, 0.5042, 0.6658, 0.4703, 0.6738, 0.4674, 0.6756, 0.4638, 0.6729, 0.4672, 0.6709, 0.5101, 0.6711, 0.5066, 0.67, 0.5083, 0.6666, 0.5123, 0.6678, 0.4769, 0.6711, 0.4735, 0.6724, 0.4708, 0.6693, 0.4746, 0.6678, 0.5166, 0.6738, 0.5135, 0.6723, 0.5161, 0.6692, 0.5197, 0.6709, 0.484, 0.6693, 0.4804, 0.6701, 0.4786, 0.6667, 0.4827, 0.6658, 0.5222, 0.6773, 0.5196, 0.6754, 0.5231, 0.6727, 0.5261, 0.6749, 0.4916, 0.6685, 0.4878, 0.6688, 0.487, 0.6652, 0.4913, 0.6649, 0.5268, 0.6816, 0.5247, 0.6794, 0.5289, 0.6772, 0.5313, 0.6797, 0.4992, 0.6688, 0.4954, 0.6686, 0.4956, 0.6649, 0.4999, 0.6652, 0.53, 0.6863, 0.5286, 0.6839, 0.5333, 0.6823, 0.535, 0.6851, 0.5197, 0.7154, 0.5224, 0.7135, 0.5263, 0.7159, 0.5232, 0.7181, 0.5066, 0.67, 0.5029, 0.6693, 0.5042, 0.6658, 0.5083, 0.6666, 0.5319, 0.6915, 0.5312, 0.6889, 0.5363, 0.6879, 0.5371, 0.6909, 0.5136, 0.7185, 0.5168, 0.7171, 0.5199, 0.72, 0.5163, 0.7217, 0.5135, 0.6723, 0.5101, 0.6711, 0.5123, 0.6678, 0.5161, 0.6692, 0.5323, 0.6967, 0.5323, 0.6941, 0.5375, 0.6939, 0.5375, 0.6969, 0.5067, 0.7208, 0.5103, 0.7198, 0.5126, 0.7231, 0.5085, 0.7242, 0.5196, 0.6754, 0.5166, 0.6738, 0.5197, 0.6709, 0.5231, 0.6727, 0.5312, 0.7019, 0.532, 0.6994, 0.5372, 0.6999, 0.5363, 0.7028, 0.4994, 0.7221, 0.5031, 0.7216, 0.5044, 0.7251, 0.5002, 0.7257, 0.5247, 0.6794, 0.5222, 0.6773, 0.5261, 0.6749, 0.5289, 0.6772, 0.5286, 0.7069, 0.5302, 0.7045, 0.5351, 0.7057, 0.5334, 0.7085, 0.4918, 0.7224, 0.4956, 0.7224, 0.4959, 0.726, 0.4916, 0.726, 0.5286, 0.6839, 0.5268, 0.6816, 0.5313, 0.6797, 0.5333, 0.6823, 0.5248, 0.7114, 0.5269, 0.7093, 0.5314, 0.7111, 0.529, 0.7136, 0.4843, 0.7216, 0.488, 0.7222, 0.4873, 0.7258, 0.483, 0.7252, 0.5312, 0.6889, 0.53, 0.6863, 0.535, 0.6851, 0.5363, 0.6879, 0.5168, 0.7171, 0.5197, 0.7154, 0.5232, 0.7181, 0.5199, 0.72, 0.4771, 0.7199, 0.4806, 0.7209, 0.4789, 0.7244, 0.4749, 0.7232, 0.5323, 0.6941, 0.5319, 0.6915, 0.5371, 0.6909, 0.5375, 0.6939, 0.5103, 0.7198, 0.5136, 0.7185, 0.5163, 0.7217, 0.5126, 0.7231, 0.4706, 0.7172, 0.4737, 0.7187, 0.4711, 0.7218, 0.4675, 0.7202, 0.532, 0.6994, 0.5323, 0.6967, 0.5375, 0.6969, 0.5372, 0.6999, 0.5031, 0.7216, 0.5067, 0.7208, 0.5085, 0.7242, 0.5044, 0.7251, 0.4649, 0.7137, 0.4676, 0.7156, 0.4641, 0.7183, 0.461, 0.7162, 0.5302, 0.7045, 0.5312, 0.7019, 0.5363, 0.7028, 0.5351, 0.7057, 0.4956, 0.7224, 0.4994, 0.7221, 0.5002, 0.7257, 0.4959, 0.726, 0.4604, 0.7095, 0.4624, 0.7117, 0.4583, 0.7139, 0.4558, 0.7114, 0.5269, 0.7093, 0.5286, 0.7069, 0.5334, 0.7085, 0.5314, 0.7111, 0.488, 0.7222, 0.4918, 0.7224, 0.4916, 0.726, 0.4873, 0.7258, 0.4571, 0.7047, 0.4585, 0.7072, 0.4538, 0.7087, 0.4521, 0.706, 0.5224, 0.7135, 0.5248, 0.7114, 0.529, 0.7136, 0.5263, 0.7159, 0.4806, 0.7209, 0.4843, 0.7216, 0.483, 0.7252, 0.4789, 0.7244, 0.4552, 0.6996, 0.4559, 0.7022, 0.4508, 0.7031, 0.45, 0.7001, 0.4737, 0.7187, 0.4771, 0.7199, 0.4749, 0.7232, 0.4711, 0.7218, 0.4548, 0.6943, 0.4547, 0.697, 0.4495, 0.6972, 0.4495, 0.6942, 0.4676, 0.7156, 0.4706, 0.7172, 0.4675, 0.7202, 0.4641, 0.7183, 0.4559, 0.6891, 0.4551, 0.6917, 0.4499, 0.6912, 0.4507, 0.6882, 0.4624, 0.7117, 0.4649, 0.7137, 0.461, 0.7162, 0.4583, 0.7139, 0.4584, 0.6841, 0.4569, 0.6865, 0.4519, 0.6853, 0.4536, 0.6825, 0.4585, 0.7072, 0.4604, 0.7095, 0.4558, 0.7114, 0.4538, 0.7087, 0.4623, 0.6795, 0.4601, 0.6817, 0.4556, 0.6799, 0.458, 0.6773])
me_cylinder.materials.append(mat_material_002)
me_cylinder.use_remesh_fix_poles = True
me_cylinder.use_remesh_preserve_attributes = False
me_cylinder.update()

# ---- objects
ob_cube = bpy.data.objects.new('Cube', me_cube_001)
ob_cylinder = bpy.data.objects.new('Cylinder', me_cylinder)

# ---- transforms, parenting, visibility, modifiers, constraints
ob_cube.location = (0.0, 0.0, 0.3544)
ob_cube.scale = (0.2735, 0.2735, 0.2735)
ob_cylinder.location = (0.0, -0.006257, 1.047)
ob_cylinder.scale = (0.3266, 0.3266, 0.3266)

# ---- collection membership
col_collection.objects.link(ob_cube)
col_collection.objects.link(ob_cylinder)

# ---- scene / render settings (as saved in the file)
scene.frame_start = 1; scene.frame_end = 250; scene.frame_set(1)
scene.render.engine = 'BLENDER_EEVEE_NEXT'
scene.cycles.use_denoising = False
scene.cycles.samples = 128
scene.cycles.sampling_pattern = 'TABULATED_SOBOL'
scene.cycles.use_adaptive_sampling = False
scene.cycles.use_light_tree = False
scene.view_settings.view_transform = 'Filmic'
bpy.context.view_layer.update()

# ---- added for rendering (the .blend has no active camera): camera
cam_auto = bpy.data.cameras.new('AutoCamera')
cam_auto.lens = 50.0
cam_auto.sensor_width = 36.0
cam_auto.clip_end = 1000.0
ob_auto_camera = bpy.data.objects.new('AutoCamera', cam_auto)
scene.collection.objects.link(ob_auto_camera)
ob_auto_camera.location = (5.67497, -6.66337, 7.38318)
ob_auto_camera.rotation_euler = (1.09748, -7.21219e-08, 0.694738)
scene.camera = ob_auto_camera
bpy.context.view_layer.update()
